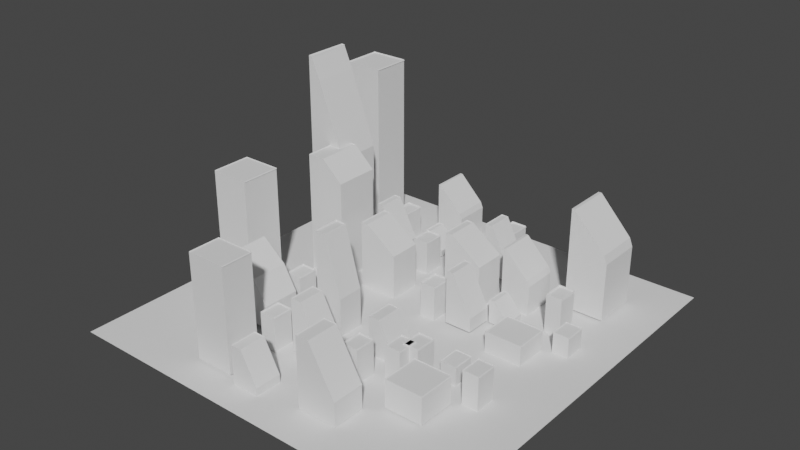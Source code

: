 # Source: untitled.blend  (saved by Blender 3.4.6; exported with 4.5.12 LTS)
import bpy
from mathutils import Matrix  # noqa: F401  (used for matrix-valued properties, if any)

bpy.ops.wm.read_factory_settings(use_empty=True)
scene = bpy.context.scene
scene.name = 'Scene'

# ---- collections
col_collection_1 = bpy.data.collections.new('Collection 1'); scene.collection.children.link(col_collection_1)

# ---- materials (node trees are filled in below, after node groups)
mat_roof = bpy.data.materials.new('Roof')
mat_roof.use_transparent_shadow = False
mat_material = bpy.data.materials.new('Material')
mat_material.use_transparent_shadow = False

# ---- material node trees
mat_roof.use_nodes = True; mat_roof.node_tree.nodes.clear()
_N = mat_roof.node_tree.nodes; _L = mat_roof.node_tree.links
n0 = _N.new('ShaderNodeBsdfPrincipled'); n0.name = 'Principled BSDF'; n0.location = (10, 300)
n0.distribution = 'GGX'
n0.subsurface_method = 'RANDOM_WALK_SKIN'
n0.inputs[0].default_value = (0.8, 0.2229, 0.004858, 1.0)
n0.inputs[3].default_value = 1.45
n0.inputs[27].default_value = (0.0, 0.0, 0.0, 1.0)
n0.inputs[28].default_value = 1.0
n1 = _N.new('ShaderNodeOutputMaterial'); n1.name = 'Material Output'; n1.location = (300, 300)
_L.new(n0.outputs[0], n1.inputs[0])
n1.is_active_output = True
mat_material.use_nodes = True; mat_material.node_tree.nodes.clear()
_N = mat_material.node_tree.nodes; _L = mat_material.node_tree.links
n0 = _N.new('ShaderNodeBsdfPrincipled'); n0.name = 'Principled BSDF'; n0.location = (10, 300)
n0.distribution = 'GGX'
n0.subsurface_method = 'RANDOM_WALK_SKIN'
n0.inputs[3].default_value = 1.45
n0.inputs[27].default_value = (0.0, 0.0, 0.0, 1.0)
n0.inputs[28].default_value = 1.0
n1 = _N.new('ShaderNodeOutputMaterial'); n1.name = 'Material Output'; n1.location = (300, 300)
_L.new(n0.outputs[0], n1.inputs[0])
n1.is_active_output = True

# ---- world
world_world_001 = bpy.data.worlds.new('World.001'); scene.world = world_world_001
world_world_001.use_nodes = True; world_world_001.node_tree.nodes.clear()
_N = world_world_001.node_tree.nodes; _L = world_world_001.node_tree.links
n0 = _N.new('ShaderNodeBackground'); n0.name = 'Background'; n0.location = (10, 300)
n0.inputs[0].default_value = (0.05, 0.05, 0.05, 1.0)
n1 = _N.new('ShaderNodeOutputWorld'); n1.name = 'World Output'; n1.location = (300, 300)
_L.new(n0.outputs[0], n1.inputs[0])
n1.is_active_output = True
world_world_001.use_sun_shadow = False
world_world_001.sun_shadow_jitter_overblur = 0.0

# ---- meshes
me_plane = bpy.data.meshes.new('Plane')
me_plane.from_pydata([(-1.0, -1.0, 0.0), (1.0, -1.0, 0.0), (-1.0, 1.0, 0.0), (1.0, 1.0, 0.0)], [], [(0, 1, 3, 2)])
_uv = me_plane.uv_layers.new(name='UVMap')
_uv.uv.foreach_set('vector', [0.0, 0.0, 1.0, 0.0, 1.0, 1.0, 0.0, 1.0])
me_plane.update()
me_cube = bpy.data.meshes.new('Cube')
me_cube.from_pydata([(-1.0, -1.0, -1.0), (-1.0, -1.0, 1.0), (-1.0, 1.0, -1.0), (-1.0, 1.0, 1.0), (1.0, -1.0, -1.0), (1.0, 1.0, -1.0), (1.0, -1.0, 0.6964), (1.0, 1.0, 0.6964), (1.0, -1.0, 0.6964), (-0.09653, -1.0, 1.0), (-0.09653, 1.0, 1.0), (1.0, 1.0, 0.6964), (-1.0, -1.0, 1.0), (-1.0, 1.0, 1.0), (-0.09653, 1.0, 1.0), (-0.09653, -1.0, 1.0), (-0.9693, -0.9949, 0.9882), (-0.9693, 1.005, 0.9882), (-0.0658, 1.005, 0.9882), (-0.0658, -0.9949, 0.9882)], [], [(0, 12, 13, 2), (2, 13, 14, 11, 7, 5), (2, 5, 4, 0), (5, 7, 6, 4), (4, 6, 8, 15, 12, 0), (11, 8, 6, 7), (14, 15, 8, 11), (10, 3, 17, 18), (1, 3, 13, 12), (10, 9, 15, 14), (3, 10, 14, 13), (9, 1, 12, 15), (18, 17, 16, 19), (3, 1, 16, 17), (1, 9, 19, 16), (9, 10, 18, 19)])
_uv = me_cube.uv_layers.new(name='UVMap')
_uv.uv.foreach_set('vector', [0.375, 0.0, 0.625, 0.0, 0.625, 0.25, 0.375, 0.25, 0.375, 0.25, 0.625, 0.25, 0.625, 0.3629, 0.5871, 0.5, 0.5871, 0.5, 0.375, 0.5, 0.125, 0.5, 0.375, 0.5, 0.375, 0.75, 0.125, 0.75, 0.375, 0.5, 0.5871, 0.5, 0.5871, 0.75, 0.375, 0.75, 0.375, 0.75, 0.5871, 0.75, 0.5871, 0.75, 0.625, 0.8871, 0.625, 1.0, 0.375, 1.0, 0.5871, 0.5, 0.5871, 0.75, 0.5871, 0.75, 0.5871, 0.5, 0.7621, 0.5, 0.7621, 0.75, 0.5871, 0.75, 0.5871, 0.5, 0.7621, 0.5, 0.875, 0.5, 0.875, 0.5, 0.7621, 0.5, 0.875, 0.75, 0.875, 0.5, 0.875, 0.5, 0.875, 0.75, 0.7621, 0.5, 0.7621, 0.75, 0.7621, 0.75, 0.7621, 0.5, 0.875, 0.5, 0.7621, 0.5, 0.7621, 0.5, 0.875, 0.5, 0.7621, 0.75, 0.875, 0.75, 0.875, 0.75, 0.7621, 0.75, 0.7621, 0.5, 0.875, 0.5, 0.875, 0.75, 0.7621, 0.75, 0.875, 0.5, 0.875, 0.75, 0.875, 0.75, 0.875, 0.5, 0.875, 0.75, 0.7621, 0.75, 0.7621, 0.75, 0.875, 0.75, 0.7621, 0.75, 0.7621, 0.5, 0.7621, 0.5, 0.7621, 0.75])
me_cube.update()
me_cube_001 = bpy.data.meshes.new('Cube.001')
me_cube_001.from_pydata([(-1.0, -1.0, -1.0), (-1.0, -1.0, 1.0), (-1.0, 1.0, -1.0), (-1.0, 1.0, 1.0), (1.0, -1.0, -1.0), (1.0, 1.0, -1.0), (1.0, -1.0, -0.3214), (1.0, 1.0, -0.3214), (0.2767, -1.0, 0.4019), (-1.0, -1.0, 1.0), (-1.0, 1.0, 1.0), (0.2767, 1.0, 0.4019)], [], [(0, 1, 3, 2), (2, 3, 10, 11, 7, 5), (2, 5, 4, 0), (5, 7, 6, 4), (4, 6, 8, 9, 1, 0), (11, 8, 6, 7), (10, 9, 8, 11), (10, 3, 1, 9)])
_uv = me_cube_001.uv_layers.new(name='UVMap')
_uv.uv.foreach_set('vector', [0.375, 0.0, 0.625, 0.0, 0.625, 0.25, 0.375, 0.25, 0.375, 0.25, 0.625, 0.25, 0.625, 0.25, 0.5502, 0.4096, 0.4598, 0.5, 0.375, 0.5, 0.125, 0.5, 0.375, 0.5, 0.375, 0.75, 0.125, 0.75, 0.375, 0.5, 0.4598, 0.5, 0.4598, 0.75, 0.375, 0.75, 0.375, 0.75, 0.4598, 0.75, 0.5502, 0.8404, 0.625, 1.0, 0.625, 1.0, 0.375, 1.0, 0.6406, 0.5, 0.6406, 0.75, 0.4598, 0.75, 0.4598, 0.5, 0.875, 0.5, 0.875, 0.75, 0.6406, 0.75, 0.6406, 0.5, 0.875, 0.5, 0.875, 0.5, 0.875, 0.75, 0.875, 0.75])
me_cube_001.update()
me_cube_002 = bpy.data.meshes.new('Cube.002')
me_cube_002.from_pydata([(-1.0, -1.0, -1.0), (-1.0, -1.0, 1.0), (-1.0, 1.0, -1.0), (-1.0, 1.0, 1.0), (1.0, -1.0, -1.0), (1.0, 1.0, -1.0), (1.0, -1.0, 0.3363), (1.0, 1.0, 0.3363), (1.0, -1.0, 0.3363), (-0.6262, -1.0, 1.0), (-0.6262, 1.0, 1.0), (1.0, 1.0, 0.3363), (-1.0, -1.0, 1.0), (-1.0, 1.0, 1.0), (-0.6262, 1.0, 1.0), (-0.6262, -1.0, 1.0), (-0.9693, -0.9928, 0.9782), (-0.9693, 1.007, 0.9782), (-0.5955, 1.007, 0.9782), (-0.5955, -0.9928, 0.9782)], [], [(0, 12, 13, 2), (2, 13, 14, 11, 7, 5), (2, 5, 4, 0), (5, 7, 6, 4), (4, 6, 8, 15, 12, 0), (11, 8, 6, 7), (14, 15, 8, 11), (1, 9, 19, 16), (1, 3, 13, 12), (10, 9, 15, 14), (3, 10, 14, 13), (9, 1, 12, 15), (18, 17, 16, 19), (9, 10, 18, 19), (10, 3, 17, 18), (3, 1, 16, 17)])
_uv = me_cube_002.uv_layers.new(name='UVMap')
_uv.uv.foreach_set('vector', [0.375, 0.0, 0.625, 0.0, 0.625, 0.25, 0.375, 0.25, 0.375, 0.25, 0.625, 0.25, 0.625, 0.2967, 0.542, 0.5, 0.542, 0.5, 0.375, 0.5, 0.125, 0.5, 0.375, 0.5, 0.375, 0.75, 0.125, 0.75, 0.375, 0.5, 0.542, 0.5, 0.542, 0.75, 0.375, 0.75, 0.375, 0.75, 0.542, 0.75, 0.542, 0.75, 0.625, 0.9533, 0.625, 1.0, 0.375, 1.0, 0.542, 0.5, 0.542, 0.75, 0.542, 0.75, 0.542, 0.5, 0.8283, 0.5, 0.8283, 0.75, 0.542, 0.75, 0.542, 0.5, 0.875, 0.75, 0.8283, 0.75, 0.8283, 0.75, 0.875, 0.75, 0.875, 0.75, 0.875, 0.5, 0.875, 0.5, 0.875, 0.75, 0.8283, 0.5, 0.8283, 0.75, 0.8283, 0.75, 0.8283, 0.5, 0.875, 0.5, 0.8283, 0.5, 0.8283, 0.5, 0.875, 0.5, 0.8283, 0.75, 0.875, 0.75, 0.875, 0.75, 0.8283, 0.75, 0.8283, 0.5, 0.875, 0.5, 0.875, 0.75, 0.8283, 0.75, 0.8283, 0.75, 0.8283, 0.5, 0.8283, 0.5, 0.8283, 0.75, 0.8283, 0.5, 0.875, 0.5, 0.875, 0.5, 0.8283, 0.5, 0.875, 0.5, 0.875, 0.75, 0.875, 0.75, 0.875, 0.5])
me_cube_002.materials.append(None)
me_cube_002.update()
me_cube_003 = bpy.data.meshes.new('Cube.003')
me_cube_003.from_pydata([(-1.0, -1.0, -1.0), (-1.0, -1.0, 1.0), (-1.0, 1.0, -1.0), (-1.0, 1.0, 1.0), (1.0, -1.0, -1.0), (1.0, 1.0, -1.0), (1.0, -1.0, 0.1457), (1.0, 1.0, 0.1457), (0.8405, -1.0, 0.3051), (-0.837, -1.0, 1.0), (-0.837, 1.0, 1.0), (0.8405, 1.0, 0.3051)], [], [(0, 1, 3, 2), (2, 3, 10, 11, 7, 5), (2, 5, 4, 0), (5, 7, 6, 4), (4, 6, 8, 9, 1, 0), (11, 8, 6, 7), (10, 9, 8, 11), (10, 3, 1, 9)])
_uv = me_cube_003.uv_layers.new(name='UVMap')
_uv.uv.foreach_set('vector', [0.375, 0.0, 0.625, 0.0, 0.625, 0.25, 0.375, 0.25, 0.375, 0.25, 0.625, 0.25, 0.625, 0.2704, 0.5381, 0.4801, 0.5182, 0.5, 0.375, 0.5, 0.125, 0.5, 0.375, 0.5, 0.375, 0.75, 0.125, 0.75, 0.375, 0.5, 0.5182, 0.5, 0.5182, 0.75, 0.375, 0.75, 0.375, 0.75, 0.5182, 0.75, 0.5381, 0.7699, 0.625, 0.9796, 0.625, 1.0, 0.375, 1.0, 0.5581, 0.5, 0.5581, 0.75, 0.5182, 0.75, 0.5182, 0.5, 0.8546, 0.5, 0.8546, 0.75, 0.5581, 0.75, 0.5581, 0.5, 0.8546, 0.5, 0.875, 0.5, 0.875, 0.75, 0.8546, 0.75])
me_cube_003.materials.append(None)
me_cube_003.update()
me_cube_004 = bpy.data.meshes.new('Cube.004')
me_cube_004.from_pydata([(-1.0, -1.0, -1.0), (-1.0, -1.0, 1.0), (-1.0, 1.0, -1.0), (-1.0, 1.0, 1.0), (1.0, -1.0, -1.0), (1.0, 1.0, -1.0), (1.0, -1.0, -0.3214), (-0.3214, -1.0, 1.0), (-0.3214, 1.0, 1.0), (1.0, 1.0, -0.3214), (-1.0, -1.0, 1.0), (-1.0, 1.0, 1.0), (-0.3214, 1.0, 1.0), (-0.3214, -1.0, 1.0), (-0.9693, -0.9928, 0.978), (-0.9693, 1.007, 0.978), (-0.2907, 1.007, 0.978), (-0.2907, -0.9928, 0.978)], [], [(0, 10, 11, 2), (4, 6, 13, 10, 0), (2, 11, 12, 9, 5), (2, 5, 4, 0), (5, 9, 6, 4), (12, 13, 6, 9), (7, 8, 16, 17), (1, 3, 11, 10), (8, 7, 13, 12), (3, 8, 12, 11), (7, 1, 10, 13), (16, 15, 14, 17), (8, 3, 15, 16), (3, 1, 14, 15), (1, 7, 17, 14)])
_uv = me_cube_004.uv_layers.new(name='UVMap')
_uv.uv.foreach_set('vector', [0.375, 0.0, 0.625, 0.0, 0.625, 0.25, 0.375, 0.25, 0.375, 0.75, 0.4598, 0.75, 0.625, 0.9152, 0.625, 1.0, 0.375, 1.0, 0.375, 0.25, 0.625, 0.25, 0.625, 0.3348, 0.4598, 0.5, 0.375, 0.5, 0.125, 0.5, 0.375, 0.5, 0.375, 0.75, 0.125, 0.75, 0.375, 0.5, 0.4598, 0.5, 0.4598, 0.75, 0.375, 0.75, 0.7902, 0.5, 0.7902, 0.75, 0.4598, 0.75, 0.4598, 0.5, 0.7902, 0.75, 0.7902, 0.5, 0.7902, 0.5, 0.7902, 0.75, 0.875, 0.75, 0.875, 0.5, 0.875, 0.5, 0.875, 0.75, 0.7902, 0.5, 0.7902, 0.75, 0.7902, 0.75, 0.7902, 0.5, 0.875, 0.5, 0.7902, 0.5, 0.7902, 0.5, 0.875, 0.5, 0.7902, 0.75, 0.875, 0.75, 0.875, 0.75, 0.7902, 0.75, 0.7902, 0.5, 0.875, 0.5, 0.875, 0.75, 0.7902, 0.75, 0.7902, 0.5, 0.875, 0.5, 0.875, 0.5, 0.7902, 0.5, 0.875, 0.5, 0.875, 0.75, 0.875, 0.75, 0.875, 0.5, 0.875, 0.75, 0.7902, 0.75, 0.7902, 0.75, 0.875, 0.75])
me_cube_004.materials.append(None)
me_cube_004.update()
me_cube_005 = bpy.data.meshes.new('Cube.005')
me_cube_005.from_pydata([(-1.0, -1.0, -1.0), (-1.0, -1.0, 1.0), (-1.0, 1.0, -1.0), (-1.0, 1.0, 1.0), (1.0, -1.0, -1.0), (1.0, 1.0, -1.0), (1.0, -1.0, -0.4758), (-0.4758, -1.0, 1.0), (-0.4758, 1.0, 1.0), (1.0, 1.0, -0.4758), (-1.0, -1.0, 1.0), (-1.0, 1.0, 1.0), (-0.4758, 1.0, 1.0), (-0.4758, -1.0, 1.0), (-0.9556, -0.9912, 0.9707), (-0.9556, 1.009, 0.9707), (-0.4314, 1.009, 0.9707), (-0.4314, -0.9912, 0.9707)], [], [(0, 10, 11, 2), (4, 6, 13, 10, 0), (2, 11, 12, 9, 5), (2, 5, 4, 0), (5, 9, 6, 4), (12, 13, 6, 9), (1, 7, 17, 14), (1, 3, 11, 10), (8, 7, 13, 12), (3, 8, 12, 11), (7, 1, 10, 13), (16, 15, 14, 17), (7, 8, 16, 17), (8, 3, 15, 16), (3, 1, 14, 15)])
_uv = me_cube_005.uv_layers.new(name='UVMap')
_uv.uv.foreach_set('vector', [0.375, 0.0, 0.625, 0.0, 0.625, 0.25, 0.375, 0.25, 0.375, 0.75, 0.4405, 0.75, 0.625, 0.9345, 0.625, 1.0, 0.375, 1.0, 0.375, 0.25, 0.625, 0.25, 0.625, 0.3155, 0.4405, 0.5, 0.375, 0.5, 0.125, 0.5, 0.375, 0.5, 0.375, 0.75, 0.125, 0.75, 0.375, 0.5, 0.4405, 0.5, 0.4405, 0.75, 0.375, 0.75, 0.8095, 0.5, 0.8095, 0.75, 0.4405, 0.75, 0.4405, 0.5, 0.875, 0.75, 0.8095, 0.75, 0.8095, 0.75, 0.875, 0.75, 0.875, 0.75, 0.875, 0.5, 0.875, 0.5, 0.875, 0.75, 0.8095, 0.5, 0.8095, 0.75, 0.8095, 0.75, 0.8095, 0.5, 0.875, 0.5, 0.8095, 0.5, 0.8095, 0.5, 0.875, 0.5, 0.8095, 0.75, 0.875, 0.75, 0.875, 0.75, 0.8095, 0.75, 0.8095, 0.5, 0.875, 0.5, 0.875, 0.75, 0.8095, 0.75, 0.8095, 0.75, 0.8095, 0.5, 0.8095, 0.5, 0.8095, 0.75, 0.8095, 0.5, 0.875, 0.5, 0.875, 0.5, 0.8095, 0.5, 0.875, 0.5, 0.875, 0.75, 0.875, 0.75, 0.875, 0.5])
me_cube_005.update()
me_cube_027 = bpy.data.meshes.new('Cube.027')
me_cube_027.from_pydata([(-1.0, -1.0, -1.0), (-1.0, -1.0, 1.0), (-1.0, 1.0, -1.0), (-1.0, 1.0, 1.0), (1.0, -1.0, -1.0), (1.0, -1.0, 1.0), (1.0, 1.0, -1.0), (1.0, 1.0, 1.0), (1.0, 1.0, 1.0), (1.0, -1.0, 1.0), (1.0, 1.0, 1.0), (-1.0, -1.0, 1.0), (-1.0, 1.0, 1.0), (1.0, -1.0, 1.0), (-0.9239, 1.011, 0.9317), (1.076, 1.011, 0.9317), (1.076, -0.989, 0.9317), (-0.9239, -0.989, 0.9317)], [], [(0, 1, 3, 2), (2, 3, 8, 6), (6, 8, 9, 4), (4, 9, 1, 0), (2, 6, 4, 0), (10, 12, 14, 15), (11, 12, 3, 1), (12, 10, 7, 3), (10, 13, 5, 7), (13, 11, 1, 5), (15, 14, 17, 16), (12, 11, 17, 14), (13, 10, 15, 16), (11, 13, 16, 17)])
_uv = me_cube_027.uv_layers.new(name='UVMap')
_uv.uv.foreach_set('vector', [0.375, 0.0, 0.625, 0.0, 0.625, 0.25, 0.375, 0.25, 0.375, 0.25, 0.625, 0.25, 0.625, 0.5, 0.375, 0.5, 0.375, 0.5, 0.625, 0.5, 0.625, 0.75, 0.375, 0.75, 0.375, 0.75, 0.625, 0.75, 0.625, 1.0, 0.375, 1.0, 0.125, 0.5, 0.375, 0.5, 0.375, 0.75, 0.125, 0.75, 0.625, 0.5, 0.875, 0.5, 0.875, 0.5, 0.625, 0.5, 0.875, 0.75, 0.875, 0.5, 0.875, 0.5, 0.875, 0.75, 0.875, 0.5, 0.625, 0.5, 0.625, 0.5, 0.875, 0.5, 0.625, 0.5, 0.625, 0.75, 0.625, 0.75, 0.625, 0.5, 0.625, 0.75, 0.875, 0.75, 0.875, 0.75, 0.625, 0.75, 0.625, 0.5, 0.875, 0.5, 0.875, 0.75, 0.625, 0.75, 0.875, 0.5, 0.875, 0.75, 0.875, 0.75, 0.875, 0.5, 0.625, 0.75, 0.625, 0.5, 0.625, 0.5, 0.625, 0.75, 0.875, 0.75, 0.625, 0.75, 0.625, 0.75, 0.875, 0.75])
me_cube_027.update()
me_cube_007 = bpy.data.meshes.new('Cube.007')
me_cube_007.from_pydata([(-1.0, -1.0, -1.0), (-1.0, -1.0, 1.0), (-1.0, 1.0, -1.0), (-1.0, 1.0, 1.0), (1.0, -1.0, -1.0), (1.0, 1.0, -1.0), (1.0, -1.0, -0.4758), (-0.4758, -1.0, 1.0), (-0.4758, 1.0, 1.0), (1.0, 1.0, -0.4758), (-1.0, -1.0, 1.0), (-1.0, 1.0, 1.0), (-0.4758, 1.0, 1.0), (-0.4758, -1.0, 1.0), (-0.9408, -0.9894, 0.9339), (-0.9408, 1.011, 0.9339), (-0.4166, 1.011, 0.9339), (-0.4166, -0.9894, 0.9339)], [], [(0, 10, 11, 2), (4, 6, 13, 10, 0), (2, 11, 12, 9, 5), (2, 5, 4, 0), (5, 9, 6, 4), (12, 13, 6, 9), (7, 8, 16, 17), (1, 3, 11, 10), (8, 7, 13, 12), (3, 8, 12, 11), (7, 1, 10, 13), (16, 15, 14, 17), (8, 3, 15, 16), (3, 1, 14, 15), (1, 7, 17, 14)])
_uv = me_cube_007.uv_layers.new(name='UVMap')
_uv.uv.foreach_set('vector', [0.375, 0.0, 0.625, 0.0, 0.625, 0.25, 0.375, 0.25, 0.375, 0.75, 0.4405, 0.75, 0.625, 0.9345, 0.625, 1.0, 0.375, 1.0, 0.375, 0.25, 0.625, 0.25, 0.625, 0.3155, 0.4405, 0.5, 0.375, 0.5, 0.125, 0.5, 0.375, 0.5, 0.375, 0.75, 0.125, 0.75, 0.375, 0.5, 0.4405, 0.5, 0.4405, 0.75, 0.375, 0.75, 0.8095, 0.5, 0.8095, 0.75, 0.4405, 0.75, 0.4405, 0.5, 0.8095, 0.75, 0.8095, 0.5, 0.8095, 0.5, 0.8095, 0.75, 0.875, 0.75, 0.875, 0.5, 0.875, 0.5, 0.875, 0.75, 0.8095, 0.5, 0.8095, 0.75, 0.8095, 0.75, 0.8095, 0.5, 0.875, 0.5, 0.8095, 0.5, 0.8095, 0.5, 0.875, 0.5, 0.8095, 0.75, 0.875, 0.75, 0.875, 0.75, 0.8095, 0.75, 0.8095, 0.5, 0.875, 0.5, 0.875, 0.75, 0.8095, 0.75, 0.8095, 0.5, 0.875, 0.5, 0.875, 0.5, 0.8095, 0.5, 0.875, 0.5, 0.875, 0.75, 0.875, 0.75, 0.875, 0.5, 0.875, 0.75, 0.8095, 0.75, 0.8095, 0.75, 0.875, 0.75])
me_cube_007.update()
me_cube_009 = bpy.data.meshes.new('Cube.009')
me_cube_009.from_pydata([(-1.0, -1.0, -1.0), (-1.0, -1.0, 1.0), (-1.0, 1.0, -1.0), (-1.0, 1.0, 1.0), (1.0, -1.0, -1.0), (1.0, -1.0, 1.0), (1.0, 1.0, -1.0), (1.0, 1.0, 1.0), (1.0, 1.0, 1.0), (1.0, -1.0, 1.0), (1.0, 1.0, 1.0), (-1.0, -1.0, 1.0), (-1.0, 1.0, 1.0), (1.0, -1.0, 1.0), (-0.9693, 1.007, 0.9851), (1.031, 1.007, 0.9851), (1.031, -0.9928, 0.9851), (-0.9693, -0.9928, 0.9851)], [], [(0, 1, 3, 2), (2, 3, 8, 6), (6, 8, 9, 4), (4, 9, 1, 0), (2, 6, 4, 0), (13, 10, 15, 16), (11, 12, 3, 1), (12, 10, 7, 3), (10, 13, 5, 7), (13, 11, 1, 5), (15, 14, 17, 16), (11, 13, 16, 17), (10, 12, 14, 15), (12, 11, 17, 14)])
_uv = me_cube_009.uv_layers.new(name='UVMap')
_uv.uv.foreach_set('vector', [0.375, 0.0, 0.625, 0.0, 0.625, 0.25, 0.375, 0.25, 0.375, 0.25, 0.625, 0.25, 0.625, 0.5, 0.375, 0.5, 0.375, 0.5, 0.625, 0.5, 0.625, 0.75, 0.375, 0.75, 0.375, 0.75, 0.625, 0.75, 0.625, 1.0, 0.375, 1.0, 0.125, 0.5, 0.375, 0.5, 0.375, 0.75, 0.125, 0.75, 0.625, 0.75, 0.625, 0.5, 0.625, 0.5, 0.625, 0.75, 0.875, 0.75, 0.875, 0.5, 0.875, 0.5, 0.875, 0.75, 0.875, 0.5, 0.625, 0.5, 0.625, 0.5, 0.875, 0.5, 0.625, 0.5, 0.625, 0.75, 0.625, 0.75, 0.625, 0.5, 0.625, 0.75, 0.875, 0.75, 0.875, 0.75, 0.625, 0.75, 0.625, 0.5, 0.875, 0.5, 0.875, 0.75, 0.625, 0.75, 0.875, 0.75, 0.625, 0.75, 0.625, 0.75, 0.875, 0.75, 0.625, 0.5, 0.875, 0.5, 0.875, 0.5, 0.625, 0.5, 0.875, 0.5, 0.875, 0.75, 0.875, 0.75, 0.875, 0.5])
me_cube_009.materials.append(None)
me_cube_009.update()
me_cube_010 = bpy.data.meshes.new('Cube.010')
me_cube_010.from_pydata([(-1.0, -1.0, -1.0), (-1.0, -1.0, 1.0), (-1.0, 1.0, -1.0), (-1.0, 1.0, 1.0), (1.0, -1.0, -1.0), (1.0, 1.0, -1.0), (1.0, -1.0, -0.1671), (-0.1671, -1.0, 1.0), (-0.1671, 1.0, 1.0), (1.0, 1.0, -0.1671), (-1.0, -1.0, 1.0), (-1.0, 1.0, 1.0), (-0.1671, 1.0, 1.0), (-0.1671, -1.0, 1.0), (-0.9556, -0.9912, 0.9707), (-0.9556, 1.009, 0.9707), (-0.1227, 1.009, 0.9707), (-0.1227, -0.9912, 0.9707)], [], [(0, 10, 11, 2), (4, 6, 13, 10, 0), (2, 11, 12, 9, 5), (2, 5, 4, 0), (5, 9, 6, 4), (12, 13, 6, 9), (8, 3, 15, 16), (1, 3, 11, 10), (8, 7, 13, 12), (3, 8, 12, 11), (7, 1, 10, 13), (16, 15, 14, 17), (3, 1, 14, 15), (1, 7, 17, 14), (7, 8, 16, 17)])
_uv = me_cube_010.uv_layers.new(name='UVMap')
_uv.uv.foreach_set('vector', [0.375, 0.0, 0.625, 0.0, 0.625, 0.25, 0.375, 0.25, 0.375, 0.75, 0.4791, 0.75, 0.625, 0.8959, 0.625, 1.0, 0.375, 1.0, 0.375, 0.25, 0.625, 0.25, 0.625, 0.3541, 0.4791, 0.5, 0.375, 0.5, 0.125, 0.5, 0.375, 0.5, 0.375, 0.75, 0.125, 0.75, 0.375, 0.5, 0.4791, 0.5, 0.4791, 0.75, 0.375, 0.75, 0.7709, 0.5, 0.7709, 0.75, 0.4791, 0.75, 0.4791, 0.5, 0.7709, 0.5, 0.875, 0.5, 0.875, 0.5, 0.7709, 0.5, 0.875, 0.75, 0.875, 0.5, 0.875, 0.5, 0.875, 0.75, 0.7709, 0.5, 0.7709, 0.75, 0.7709, 0.75, 0.7709, 0.5, 0.875, 0.5, 0.7709, 0.5, 0.7709, 0.5, 0.875, 0.5, 0.7709, 0.75, 0.875, 0.75, 0.875, 0.75, 0.7709, 0.75, 0.7709, 0.5, 0.875, 0.5, 0.875, 0.75, 0.7709, 0.75, 0.875, 0.5, 0.875, 0.75, 0.875, 0.75, 0.875, 0.5, 0.875, 0.75, 0.7709, 0.75, 0.7709, 0.75, 0.875, 0.75, 0.7709, 0.75, 0.7709, 0.5, 0.7709, 0.5, 0.7709, 0.75])
me_cube_010.update()
me_cube_011 = bpy.data.meshes.new('Cube.011')
me_cube_011.from_pydata([(-1.0, -1.0, -1.0), (-1.0, -1.0, 1.0), (-1.0, 1.0, -1.0), (-1.0, 1.0, 1.0), (1.0, -1.0, -1.0), (1.0, 1.0, -1.0), (1.0, -1.0, -0.4758), (-0.4758, -1.0, 1.0), (-0.4758, 1.0, 1.0), (1.0, 1.0, -0.4758), (-1.0, -1.0, 1.0), (-1.0, 1.0, 1.0), (-0.4758, 1.0, 1.0), (-0.4758, -1.0, 1.0), (-0.9556, -0.9912, 0.9707), (-0.9556, 1.009, 0.9707), (-0.4314, 1.009, 0.9707), (-0.4314, -0.9912, 0.9707)], [], [(0, 10, 11, 2), (4, 6, 13, 10, 0), (2, 11, 12, 9, 5), (2, 5, 4, 0), (5, 9, 6, 4), (12, 13, 6, 9), (1, 7, 17, 14), (1, 3, 11, 10), (8, 7, 13, 12), (3, 8, 12, 11), (7, 1, 10, 13), (16, 15, 14, 17), (7, 8, 16, 17), (8, 3, 15, 16), (3, 1, 14, 15)])
_uv = me_cube_011.uv_layers.new(name='UVMap')
_uv.uv.foreach_set('vector', [0.375, 0.0, 0.625, 0.0, 0.625, 0.25, 0.375, 0.25, 0.375, 0.75, 0.4405, 0.75, 0.625, 0.9345, 0.625, 1.0, 0.375, 1.0, 0.375, 0.25, 0.625, 0.25, 0.625, 0.3155, 0.4405, 0.5, 0.375, 0.5, 0.125, 0.5, 0.375, 0.5, 0.375, 0.75, 0.125, 0.75, 0.375, 0.5, 0.4405, 0.5, 0.4405, 0.75, 0.375, 0.75, 0.8095, 0.5, 0.8095, 0.75, 0.4405, 0.75, 0.4405, 0.5, 0.875, 0.75, 0.8095, 0.75, 0.8095, 0.75, 0.875, 0.75, 0.875, 0.75, 0.875, 0.5, 0.875, 0.5, 0.875, 0.75, 0.8095, 0.5, 0.8095, 0.75, 0.8095, 0.75, 0.8095, 0.5, 0.875, 0.5, 0.8095, 0.5, 0.8095, 0.5, 0.875, 0.5, 0.8095, 0.75, 0.875, 0.75, 0.875, 0.75, 0.8095, 0.75, 0.8095, 0.5, 0.875, 0.5, 0.875, 0.75, 0.8095, 0.75, 0.8095, 0.75, 0.8095, 0.5, 0.8095, 0.5, 0.8095, 0.75, 0.8095, 0.5, 0.875, 0.5, 0.875, 0.5, 0.8095, 0.5, 0.875, 0.5, 0.875, 0.75, 0.875, 0.75, 0.875, 0.5])
me_cube_011.materials.append(None)
me_cube_011.update()
me_cube_012 = bpy.data.meshes.new('Cube.012')
me_cube_012.from_pydata([(-1.0, -1.0, -1.0), (-1.0, -1.0, 1.0), (-1.0, 1.0, -1.0), (-1.0, 1.0, 1.0), (1.0, -1.0, -1.0), (1.0, -1.0, 1.0), (1.0, 1.0, -1.0), (1.0, 1.0, 1.0), (1.0, 1.0, 1.0), (1.0, -1.0, 1.0), (1.0, 1.0, 1.0), (-1.0, -1.0, 1.0), (-1.0, 1.0, 1.0), (1.0, -1.0, 1.0), (-0.968, 1.006, 0.9446), (1.032, 1.006, 0.9446), (1.032, -0.9938, 0.9446), (-0.968, -0.9938, 0.9446)], [], [(0, 1, 3, 2), (2, 3, 8, 6), (6, 8, 9, 4), (4, 9, 1, 0), (2, 6, 4, 0), (12, 11, 17, 14), (11, 12, 3, 1), (12, 10, 7, 3), (10, 13, 5, 7), (13, 11, 1, 5), (15, 14, 17, 16), (13, 10, 15, 16), (11, 13, 16, 17), (10, 12, 14, 15)])
me_cube_012.polygons.foreach_set('material_index', [1, 1, 1, 1, 1, 1, 1, 1, 1, 1, 1, 1, 1, 1])
_uv = me_cube_012.uv_layers.new(name='UVMap')
_uv.uv.foreach_set('vector', [0.375, 0.0, 0.625, 0.0, 0.625, 0.25, 0.375, 0.25, 0.375, 0.25, 0.625, 0.25, 0.625, 0.5, 0.375, 0.5, 0.375, 0.5, 0.625, 0.5, 0.625, 0.75, 0.375, 0.75, 0.375, 0.75, 0.625, 0.75, 0.625, 1.0, 0.375, 1.0, 0.125, 0.5, 0.375, 0.5, 0.375, 0.75, 0.125, 0.75, 0.875, 0.5, 0.875, 0.75, 0.875, 0.75, 0.875, 0.5, 0.875, 0.75, 0.875, 0.5, 0.875, 0.5, 0.875, 0.75, 0.875, 0.5, 0.625, 0.5, 0.625, 0.5, 0.875, 0.5, 0.625, 0.5, 0.625, 0.75, 0.625, 0.75, 0.625, 0.5, 0.625, 0.75, 0.875, 0.75, 0.875, 0.75, 0.625, 0.75, 0.625, 0.5, 0.875, 0.5, 0.875, 0.75, 0.625, 0.75, 0.625, 0.75, 0.625, 0.5, 0.625, 0.5, 0.625, 0.75, 0.875, 0.75, 0.625, 0.75, 0.625, 0.75, 0.875, 0.75, 0.625, 0.5, 0.875, 0.5, 0.875, 0.5, 0.625, 0.5])
me_cube_012.materials.append(mat_roof)
me_cube_012.materials.append(None)
me_cube_012.update()
me_cube_013 = bpy.data.meshes.new('Cube.013')
me_cube_013.from_pydata([(-1.0, -1.0, -1.0), (-1.0, -1.0, 1.0), (-1.0, 1.0, -1.0), (-1.0, 1.0, 1.0), (1.0, -1.0, -1.0), (1.0, -1.0, 1.0), (1.0, 1.0, -1.0), (1.0, 1.0, 1.0), (1.0, 1.0, 1.0), (1.0, -1.0, 1.0), (1.0, 1.0, 1.0), (-1.0, -1.0, 1.0), (-1.0, 1.0, 1.0), (1.0, -1.0, 1.0), (-0.9239, 1.011, 0.9317), (1.076, 1.011, 0.9317), (1.076, -0.989, 0.9317), (-0.9239, -0.989, 0.9317)], [], [(0, 1, 3, 2), (2, 3, 8, 6), (6, 8, 9, 4), (4, 9, 1, 0), (2, 6, 4, 0), (11, 13, 16, 17), (11, 12, 3, 1), (12, 10, 7, 3), (10, 13, 5, 7), (13, 11, 1, 5), (15, 14, 17, 16), (10, 12, 14, 15), (12, 11, 17, 14), (13, 10, 15, 16)])
_uv = me_cube_013.uv_layers.new(name='UVMap')
_uv.uv.foreach_set('vector', [0.375, 0.0, 0.625, 0.0, 0.625, 0.25, 0.375, 0.25, 0.375, 0.25, 0.625, 0.25, 0.625, 0.5, 0.375, 0.5, 0.375, 0.5, 0.625, 0.5, 0.625, 0.75, 0.375, 0.75, 0.375, 0.75, 0.625, 0.75, 0.625, 1.0, 0.375, 1.0, 0.125, 0.5, 0.375, 0.5, 0.375, 0.75, 0.125, 0.75, 0.875, 0.75, 0.625, 0.75, 0.625, 0.75, 0.875, 0.75, 0.875, 0.75, 0.875, 0.5, 0.875, 0.5, 0.875, 0.75, 0.875, 0.5, 0.625, 0.5, 0.625, 0.5, 0.875, 0.5, 0.625, 0.5, 0.625, 0.75, 0.625, 0.75, 0.625, 0.5, 0.625, 0.75, 0.875, 0.75, 0.875, 0.75, 0.625, 0.75, 0.625, 0.5, 0.875, 0.5, 0.875, 0.75, 0.625, 0.75, 0.625, 0.5, 0.875, 0.5, 0.875, 0.5, 0.625, 0.5, 0.875, 0.5, 0.875, 0.75, 0.875, 0.75, 0.875, 0.5, 0.625, 0.75, 0.625, 0.5, 0.625, 0.5, 0.625, 0.75])
me_cube_013.materials.append(None)
me_cube_013.update()
me_cube_014 = bpy.data.meshes.new('Cube.014')
me_cube_014.from_pydata([(-1.0, -1.0, -1.0), (-1.0, -1.0, 1.0), (-1.0, 1.0, -1.0), (-1.0, 1.0, 1.0), (1.0, -1.0, -1.0), (1.0, 1.0, -1.0), (1.0, -1.0, 0.1457), (1.0, 1.0, 0.1457), (0.8405, -1.0, 0.3051), (-0.837, -1.0, 1.0), (-0.837, 1.0, 1.0), (0.8405, 1.0, 0.3051)], [], [(0, 1, 3, 2), (2, 3, 10, 11, 7, 5), (2, 5, 4, 0), (5, 7, 6, 4), (4, 6, 8, 9, 1, 0), (11, 8, 6, 7), (10, 9, 8, 11), (10, 3, 1, 9)])
_uv = me_cube_014.uv_layers.new(name='UVMap')
_uv.uv.foreach_set('vector', [0.375, 0.0, 0.625, 0.0, 0.625, 0.25, 0.375, 0.25, 0.375, 0.25, 0.625, 0.25, 0.625, 0.2704, 0.5381, 0.4801, 0.5182, 0.5, 0.375, 0.5, 0.125, 0.5, 0.375, 0.5, 0.375, 0.75, 0.125, 0.75, 0.375, 0.5, 0.5182, 0.5, 0.5182, 0.75, 0.375, 0.75, 0.375, 0.75, 0.5182, 0.75, 0.5381, 0.7699, 0.625, 0.9796, 0.625, 1.0, 0.375, 1.0, 0.5581, 0.5, 0.5581, 0.75, 0.5182, 0.75, 0.5182, 0.5, 0.8546, 0.5, 0.8546, 0.75, 0.5581, 0.75, 0.5581, 0.5, 0.8546, 0.5, 0.875, 0.5, 0.875, 0.75, 0.8546, 0.75])
me_cube_014.materials.append(None)
me_cube_014.update()
me_cube_015 = bpy.data.meshes.new('Cube.015')
me_cube_015.from_pydata([(-1.0, -1.0, -1.0), (-1.0, -1.0, 1.0), (-1.0, 1.0, -1.0), (-1.0, 1.0, 1.0), (1.0, -1.0, -1.0), (1.0, 1.0, -1.0), (1.0, -1.0, 0.1457), (1.0, 1.0, 0.1457), (-0.837, -1.0, 1.0), (-0.837, 1.0, 1.0), (1.0, -1.0, 0.1457), (-0.3521, -1.0, 0.7992), (-0.3521, 1.0, 0.7992), (1.0, 1.0, 0.1457), (-1.0, -1.0, 1.0), (-1.0, 1.0, 1.0), (-0.837, 1.0, 1.0), (-0.837, -1.0, 1.0), (-0.9693, -0.9949, 0.9931), (-0.9693, 1.005, 0.9931), (-0.8063, 1.005, 0.9931), (-0.8063, -0.9949, 0.9931)], [], [(0, 14, 15, 2), (2, 5, 4, 0), (5, 7, 6, 4), (2, 15, 16, 12, 13, 7, 5), (4, 6, 10, 11, 17, 14, 0), (13, 10, 6, 7), (9, 3, 19, 20), (10, 13, 12, 11), (16, 17, 11, 12), (1, 3, 15, 14), (9, 8, 17, 16), (3, 9, 16, 15), (8, 1, 14, 17), (20, 19, 18, 21), (3, 1, 18, 19), (1, 8, 21, 18), (8, 9, 20, 21)])
_uv = me_cube_015.uv_layers.new(name='UVMap')
_uv.uv.foreach_set('vector', [0.375, 0.0, 0.625, 0.0, 0.625, 0.25, 0.375, 0.25, 0.125, 0.5, 0.375, 0.5, 0.375, 0.75, 0.125, 0.75, 0.375, 0.5, 0.5182, 0.5, 0.5182, 0.75, 0.375, 0.75, 0.375, 0.25, 0.625, 0.25, 0.625, 0.2704, 0.5999, 0.331, 0.5182, 0.5, 0.5182, 0.5, 0.375, 0.5, 0.375, 0.75, 0.5182, 0.75, 0.5182, 0.75, 0.5999, 0.919, 0.625, 0.9796, 0.625, 1.0, 0.375, 1.0, 0.5182, 0.5, 0.5182, 0.75, 0.5182, 0.75, 0.5182, 0.5, 0.8546, 0.5, 0.875, 0.5, 0.875, 0.5, 0.8546, 0.5, 0.5182, 0.75, 0.5182, 0.5, 0.7689, 0.5, 0.7689, 0.75, 0.8546, 0.5, 0.8546, 0.75, 0.7689, 0.75, 0.7689, 0.5, 0.875, 0.75, 0.875, 0.5, 0.875, 0.5, 0.875, 0.75, 0.8546, 0.5, 0.8546, 0.75, 0.8546, 0.75, 0.8546, 0.5, 0.875, 0.5, 0.8546, 0.5, 0.8546, 0.5, 0.875, 0.5, 0.8546, 0.75, 0.875, 0.75, 0.875, 0.75, 0.8546, 0.75, 0.8546, 0.5, 0.875, 0.5, 0.875, 0.75, 0.8546, 0.75, 0.875, 0.5, 0.875, 0.75, 0.875, 0.75, 0.875, 0.5, 0.875, 0.75, 0.8546, 0.75, 0.8546, 0.75, 0.875, 0.75, 0.8546, 0.75, 0.8546, 0.5, 0.8546, 0.5, 0.8546, 0.75])
me_cube_015.update()
me_cube_016 = bpy.data.meshes.new('Cube.016')
me_cube_016.from_pydata([(-1.0, -1.0, -1.0), (-1.0, -1.0, 1.0), (-1.0, 1.0, -1.0), (-1.0, 1.0, 1.0), (1.0, -1.0, -1.0), (1.0, -1.0, 1.0), (1.0, 1.0, -1.0), (1.0, 1.0, 1.0), (1.0, 1.0, 1.0), (1.0, -1.0, 1.0), (1.0, 1.0, 1.0), (-1.0, -1.0, 1.0), (-1.0, 1.0, 1.0), (1.0, -1.0, 1.0), (-0.9674, 1.007, 0.9317), (1.033, 1.007, 0.9317), (1.033, -0.993, 0.9317), (-0.9674, -0.993, 0.9317)], [], [(0, 1, 3, 2), (2, 3, 8, 6), (6, 8, 9, 4), (4, 9, 1, 0), (2, 6, 4, 0), (11, 13, 16, 17), (11, 12, 3, 1), (12, 10, 7, 3), (10, 13, 5, 7), (13, 11, 1, 5), (15, 14, 17, 16), (10, 12, 14, 15), (12, 11, 17, 14), (13, 10, 15, 16)])
_uv = me_cube_016.uv_layers.new(name='UVMap')
_uv.uv.foreach_set('vector', [0.375, 0.0, 0.625, 0.0, 0.625, 0.25, 0.375, 0.25, 0.375, 0.25, 0.625, 0.25, 0.625, 0.5, 0.375, 0.5, 0.375, 0.5, 0.625, 0.5, 0.625, 0.75, 0.375, 0.75, 0.375, 0.75, 0.625, 0.75, 0.625, 1.0, 0.375, 1.0, 0.125, 0.5, 0.375, 0.5, 0.375, 0.75, 0.125, 0.75, 0.875, 0.75, 0.625, 0.75, 0.625, 0.75, 0.875, 0.75, 0.875, 0.75, 0.875, 0.5, 0.875, 0.5, 0.875, 0.75, 0.875, 0.5, 0.625, 0.5, 0.625, 0.5, 0.875, 0.5, 0.625, 0.5, 0.625, 0.75, 0.625, 0.75, 0.625, 0.5, 0.625, 0.75, 0.875, 0.75, 0.875, 0.75, 0.625, 0.75, 0.625, 0.5, 0.875, 0.5, 0.875, 0.75, 0.625, 0.75, 0.625, 0.5, 0.875, 0.5, 0.875, 0.5, 0.625, 0.5, 0.875, 0.5, 0.875, 0.75, 0.875, 0.75, 0.875, 0.5, 0.625, 0.75, 0.625, 0.5, 0.625, 0.5, 0.625, 0.75])
me_cube_016.materials.append(None)
me_cube_016.update()
me_cube_017 = bpy.data.meshes.new('Cube.017')
me_cube_017.from_pydata([(-1.0, -1.0, -1.0), (-1.0, -1.0, 1.0), (-1.0, 1.0, -1.0), (-1.0, 1.0, 1.0), (1.0, -1.0, -1.0), (1.0, -1.0, 1.0), (1.0, 1.0, -1.0), (1.0, 1.0, 1.0), (1.0, 1.0, 1.0), (1.0, -1.0, 1.0), (1.0, 1.0, 1.0), (-1.0, -1.0, 1.0), (-1.0, 1.0, 1.0), (1.0, -1.0, 1.0), (-0.9239, 1.011, 0.9317), (1.076, 1.011, 0.9317), (1.076, -0.989, 0.9317), (-0.9239, -0.989, 0.9317)], [], [(0, 1, 3, 2), (2, 3, 8, 6), (6, 8, 9, 4), (4, 9, 1, 0), (2, 6, 4, 0), (12, 11, 17, 14), (11, 12, 3, 1), (12, 10, 7, 3), (10, 13, 5, 7), (13, 11, 1, 5), (15, 14, 17, 16), (13, 10, 15, 16), (11, 13, 16, 17), (10, 12, 14, 15)])
_uv = me_cube_017.uv_layers.new(name='UVMap')
_uv.uv.foreach_set('vector', [0.375, 0.0, 0.625, 0.0, 0.625, 0.25, 0.375, 0.25, 0.375, 0.25, 0.625, 0.25, 0.625, 0.5, 0.375, 0.5, 0.375, 0.5, 0.625, 0.5, 0.625, 0.75, 0.375, 0.75, 0.375, 0.75, 0.625, 0.75, 0.625, 1.0, 0.375, 1.0, 0.125, 0.5, 0.375, 0.5, 0.375, 0.75, 0.125, 0.75, 0.875, 0.5, 0.875, 0.75, 0.875, 0.75, 0.875, 0.5, 0.875, 0.75, 0.875, 0.5, 0.875, 0.5, 0.875, 0.75, 0.875, 0.5, 0.625, 0.5, 0.625, 0.5, 0.875, 0.5, 0.625, 0.5, 0.625, 0.75, 0.625, 0.75, 0.625, 0.5, 0.625, 0.75, 0.875, 0.75, 0.875, 0.75, 0.625, 0.75, 0.625, 0.5, 0.875, 0.5, 0.875, 0.75, 0.625, 0.75, 0.625, 0.75, 0.625, 0.5, 0.625, 0.5, 0.625, 0.75, 0.875, 0.75, 0.625, 0.75, 0.625, 0.75, 0.875, 0.75, 0.625, 0.5, 0.875, 0.5, 0.875, 0.5, 0.625, 0.5])
me_cube_017.update()
me_cube_018 = bpy.data.meshes.new('Cube.018')
me_cube_018.from_pydata([(-1.0, -1.0, -1.0), (-1.0, -1.0, 1.0), (-1.0, 1.0, -1.0), (-1.0, 1.0, 1.0), (1.0, -1.0, -1.0), (1.0, -1.0, 1.0), (1.0, 1.0, -1.0), (1.0, 1.0, 1.0), (1.0, 1.0, 1.0), (1.0, -1.0, 1.0), (1.0, 1.0, 1.0), (-1.0, -1.0, 1.0), (-1.0, 1.0, 1.0), (1.0, -1.0, 1.0), (-0.9239, 1.011, 0.9699), (1.076, 1.011, 0.9699), (1.076, -0.989, 0.9699), (-0.9239, -0.989, 0.9699)], [], [(0, 1, 3, 2), (2, 3, 8, 6), (6, 8, 9, 4), (4, 9, 1, 0), (2, 6, 4, 0), (12, 11, 17, 14), (11, 12, 3, 1), (12, 10, 7, 3), (10, 13, 5, 7), (13, 11, 1, 5), (15, 14, 17, 16), (13, 10, 15, 16), (11, 13, 16, 17), (10, 12, 14, 15)])
_uv = me_cube_018.uv_layers.new(name='UVMap')
_uv.uv.foreach_set('vector', [0.375, 0.0, 0.625, 0.0, 0.625, 0.25, 0.375, 0.25, 0.375, 0.25, 0.625, 0.25, 0.625, 0.5, 0.375, 0.5, 0.375, 0.5, 0.625, 0.5, 0.625, 0.75, 0.375, 0.75, 0.375, 0.75, 0.625, 0.75, 0.625, 1.0, 0.375, 1.0, 0.125, 0.5, 0.375, 0.5, 0.375, 0.75, 0.125, 0.75, 0.875, 0.5, 0.875, 0.75, 0.875, 0.75, 0.875, 0.5, 0.875, 0.75, 0.875, 0.5, 0.875, 0.5, 0.875, 0.75, 0.875, 0.5, 0.625, 0.5, 0.625, 0.5, 0.875, 0.5, 0.625, 0.5, 0.625, 0.75, 0.625, 0.75, 0.625, 0.5, 0.625, 0.75, 0.875, 0.75, 0.875, 0.75, 0.625, 0.75, 0.625, 0.5, 0.875, 0.5, 0.875, 0.75, 0.625, 0.75, 0.625, 0.75, 0.625, 0.5, 0.625, 0.5, 0.625, 0.75, 0.875, 0.75, 0.625, 0.75, 0.625, 0.75, 0.875, 0.75, 0.625, 0.5, 0.875, 0.5, 0.875, 0.5, 0.625, 0.5])
me_cube_018.materials.append(None)
me_cube_018.update()
me_cube_019 = bpy.data.meshes.new('Cube.019')
me_cube_019.from_pydata([(-1.0, -1.0, -1.0), (-1.0, -1.0, 1.0), (-1.0, 1.0, -1.0), (-1.0, 1.0, 1.0), (1.0, -1.0, -1.0), (1.0, -1.0, 1.0), (1.0, 1.0, -1.0), (1.0, 1.0, 1.0), (1.0, 1.0, 1.0), (1.0, -1.0, 1.0), (1.0, 1.0, 1.0), (-1.0, -1.0, 1.0), (-1.0, 1.0, 1.0), (1.0, -1.0, 1.0), (-0.9239, 1.011, 0.9317), (1.076, 1.011, 0.9317), (1.076, -0.989, 0.9317), (-0.9239, -0.989, 0.9317)], [], [(0, 1, 3, 2), (2, 3, 8, 6), (6, 8, 9, 4), (4, 9, 1, 0), (2, 6, 4, 0), (10, 12, 14, 15), (11, 12, 3, 1), (12, 10, 7, 3), (10, 13, 5, 7), (13, 11, 1, 5), (15, 14, 17, 16), (12, 11, 17, 14), (13, 10, 15, 16), (11, 13, 16, 17)])
_uv = me_cube_019.uv_layers.new(name='UVMap')
_uv.uv.foreach_set('vector', [0.375, 0.0, 0.625, 0.0, 0.625, 0.25, 0.375, 0.25, 0.375, 0.25, 0.625, 0.25, 0.625, 0.5, 0.375, 0.5, 0.375, 0.5, 0.625, 0.5, 0.625, 0.75, 0.375, 0.75, 0.375, 0.75, 0.625, 0.75, 0.625, 1.0, 0.375, 1.0, 0.125, 0.5, 0.375, 0.5, 0.375, 0.75, 0.125, 0.75, 0.625, 0.5, 0.875, 0.5, 0.875, 0.5, 0.625, 0.5, 0.875, 0.75, 0.875, 0.5, 0.875, 0.5, 0.875, 0.75, 0.875, 0.5, 0.625, 0.5, 0.625, 0.5, 0.875, 0.5, 0.625, 0.5, 0.625, 0.75, 0.625, 0.75, 0.625, 0.5, 0.625, 0.75, 0.875, 0.75, 0.875, 0.75, 0.625, 0.75, 0.625, 0.5, 0.875, 0.5, 0.875, 0.75, 0.625, 0.75, 0.875, 0.5, 0.875, 0.75, 0.875, 0.75, 0.875, 0.5, 0.625, 0.75, 0.625, 0.5, 0.625, 0.5, 0.625, 0.75, 0.875, 0.75, 0.625, 0.75, 0.625, 0.75, 0.875, 0.75])
me_cube_019.update()
me_cube_020 = bpy.data.meshes.new('Cube.020')
me_cube_020.from_pydata([(-1.0, -1.0, -1.0), (-1.0, -1.0, 1.0), (-1.0, 1.0, -1.0), (-1.0, 1.0, 1.0), (1.0, -1.0, -1.0), (1.0, 1.0, -1.0), (1.0, -1.0, -0.1671), (-0.1671, -1.0, 1.0), (-0.1671, 1.0, 1.0), (1.0, 1.0, -0.1671), (-1.0, -1.0, 1.0), (-1.0, 1.0, 1.0), (-0.1671, 1.0, 1.0), (-0.1671, -1.0, 1.0), (-0.9556, -0.9912, 0.9707), (-0.9556, 1.009, 0.9707), (-0.1227, 1.009, 0.9707), (-0.1227, -0.9912, 0.9707)], [], [(0, 10, 11, 2), (4, 6, 13, 10, 0), (2, 11, 12, 9, 5), (2, 5, 4, 0), (5, 9, 6, 4), (12, 13, 6, 9), (7, 8, 16, 17), (1, 3, 11, 10), (8, 7, 13, 12), (3, 8, 12, 11), (7, 1, 10, 13), (16, 15, 14, 17), (8, 3, 15, 16), (3, 1, 14, 15), (1, 7, 17, 14)])
_uv = me_cube_020.uv_layers.new(name='UVMap')
_uv.uv.foreach_set('vector', [0.375, 0.0, 0.625, 0.0, 0.625, 0.25, 0.375, 0.25, 0.375, 0.75, 0.4791, 0.75, 0.625, 0.8959, 0.625, 1.0, 0.375, 1.0, 0.375, 0.25, 0.625, 0.25, 0.625, 0.3541, 0.4791, 0.5, 0.375, 0.5, 0.125, 0.5, 0.375, 0.5, 0.375, 0.75, 0.125, 0.75, 0.375, 0.5, 0.4791, 0.5, 0.4791, 0.75, 0.375, 0.75, 0.7709, 0.5, 0.7709, 0.75, 0.4791, 0.75, 0.4791, 0.5, 0.7709, 0.75, 0.7709, 0.5, 0.7709, 0.5, 0.7709, 0.75, 0.875, 0.75, 0.875, 0.5, 0.875, 0.5, 0.875, 0.75, 0.7709, 0.5, 0.7709, 0.75, 0.7709, 0.75, 0.7709, 0.5, 0.875, 0.5, 0.7709, 0.5, 0.7709, 0.5, 0.875, 0.5, 0.7709, 0.75, 0.875, 0.75, 0.875, 0.75, 0.7709, 0.75, 0.7709, 0.5, 0.875, 0.5, 0.875, 0.75, 0.7709, 0.75, 0.7709, 0.5, 0.875, 0.5, 0.875, 0.5, 0.7709, 0.5, 0.875, 0.5, 0.875, 0.75, 0.875, 0.75, 0.875, 0.5, 0.875, 0.75, 0.7709, 0.75, 0.7709, 0.75, 0.875, 0.75])
me_cube_020.materials.append(None)
me_cube_020.update()
me_cube_021 = bpy.data.meshes.new('Cube.021')
me_cube_021.from_pydata([(-1.0, -1.0, -1.0), (-1.0, -1.0, 1.0), (-1.0, 1.0, -1.0), (-1.0, 1.0, 1.0), (1.0, -1.0, -1.0), (1.0, -1.0, 1.0), (1.0, 1.0, -1.0), (1.0, 1.0, 1.0), (1.0, 1.0, 1.0), (1.0, -1.0, 1.0), (1.0, 1.0, 1.0), (-1.0, -1.0, 1.0), (-1.0, 1.0, 1.0), (1.0, -1.0, 1.0), (-0.9693, 1.006, 0.9881), (1.031, 1.006, 0.9881), (1.031, -0.9942, 0.9881), (-0.9693, -0.9942, 0.9881)], [], [(0, 1, 3, 2), (2, 3, 8, 6), (6, 8, 9, 4), (4, 9, 1, 0), (2, 6, 4, 0), (11, 13, 16, 17), (11, 12, 3, 1), (12, 10, 7, 3), (10, 13, 5, 7), (13, 11, 1, 5), (15, 14, 17, 16), (10, 12, 14, 15), (12, 11, 17, 14), (13, 10, 15, 16)])
_uv = me_cube_021.uv_layers.new(name='UVMap')
_uv.uv.foreach_set('vector', [0.375, 0.0, 0.625, 0.0, 0.625, 0.25, 0.375, 0.25, 0.375, 0.25, 0.625, 0.25, 0.625, 0.5, 0.375, 0.5, 0.375, 0.5, 0.625, 0.5, 0.625, 0.75, 0.375, 0.75, 0.375, 0.75, 0.625, 0.75, 0.625, 1.0, 0.375, 1.0, 0.125, 0.5, 0.375, 0.5, 0.375, 0.75, 0.125, 0.75, 0.875, 0.75, 0.625, 0.75, 0.625, 0.75, 0.875, 0.75, 0.875, 0.75, 0.875, 0.5, 0.875, 0.5, 0.875, 0.75, 0.875, 0.5, 0.625, 0.5, 0.625, 0.5, 0.875, 0.5, 0.625, 0.5, 0.625, 0.75, 0.625, 0.75, 0.625, 0.5, 0.625, 0.75, 0.875, 0.75, 0.875, 0.75, 0.625, 0.75, 0.625, 0.5, 0.875, 0.5, 0.875, 0.75, 0.625, 0.75, 0.625, 0.5, 0.875, 0.5, 0.875, 0.5, 0.625, 0.5, 0.875, 0.5, 0.875, 0.75, 0.875, 0.75, 0.875, 0.5, 0.625, 0.75, 0.625, 0.5, 0.625, 0.5, 0.625, 0.75])
me_cube_021.update()
me_cube_022 = bpy.data.meshes.new('Cube.022')
me_cube_022.from_pydata([(-1.0, -1.0, -1.0), (-1.0, -1.0, 1.0), (-1.0, 1.0, -1.0), (-1.0, 1.0, 1.0), (1.0, -1.0, -1.0), (1.0, -1.0, 1.0), (1.0, 1.0, -1.0), (1.0, 1.0, 1.0), (1.0, 1.0, 1.0), (1.0, -1.0, 1.0), (1.0, 1.0, 1.0), (-1.0, -1.0, 1.0), (-1.0, 1.0, 1.0), (1.0, -1.0, 1.0), (-0.9239, 1.011, 0.9317), (1.076, 1.011, 0.9317), (1.076, -0.989, 0.9317), (-0.9239, -0.989, 0.9317)], [], [(0, 1, 3, 2), (2, 3, 8, 6), (6, 8, 9, 4), (4, 9, 1, 0), (2, 6, 4, 0), (13, 10, 15, 16), (11, 12, 3, 1), (12, 10, 7, 3), (10, 13, 5, 7), (13, 11, 1, 5), (15, 14, 17, 16), (11, 13, 16, 17), (10, 12, 14, 15), (12, 11, 17, 14)])
_uv = me_cube_022.uv_layers.new(name='UVMap')
_uv.uv.foreach_set('vector', [0.375, 0.0, 0.625, 0.0, 0.625, 0.25, 0.375, 0.25, 0.375, 0.25, 0.625, 0.25, 0.625, 0.5, 0.375, 0.5, 0.375, 0.5, 0.625, 0.5, 0.625, 0.75, 0.375, 0.75, 0.375, 0.75, 0.625, 0.75, 0.625, 1.0, 0.375, 1.0, 0.125, 0.5, 0.375, 0.5, 0.375, 0.75, 0.125, 0.75, 0.625, 0.75, 0.625, 0.5, 0.625, 0.5, 0.625, 0.75, 0.875, 0.75, 0.875, 0.5, 0.875, 0.5, 0.875, 0.75, 0.875, 0.5, 0.625, 0.5, 0.625, 0.5, 0.875, 0.5, 0.625, 0.5, 0.625, 0.75, 0.625, 0.75, 0.625, 0.5, 0.625, 0.75, 0.875, 0.75, 0.875, 0.75, 0.625, 0.75, 0.625, 0.5, 0.875, 0.5, 0.875, 0.75, 0.625, 0.75, 0.875, 0.75, 0.625, 0.75, 0.625, 0.75, 0.875, 0.75, 0.625, 0.5, 0.875, 0.5, 0.875, 0.5, 0.625, 0.5, 0.875, 0.5, 0.875, 0.75, 0.875, 0.75, 0.875, 0.5])
me_cube_022.update()
me_cube_023 = bpy.data.meshes.new('Cube.023')
me_cube_023.from_pydata([(-1.0, -1.0, -1.0), (-1.0, -1.0, 1.0), (-1.0, 1.0, -1.0), (-1.0, 1.0, 1.0), (1.0, -1.0, -1.0), (1.0, -1.0, 1.0), (1.0, 1.0, -1.0), (1.0, 1.0, 1.0), (1.0, 1.0, 1.0), (1.0, -1.0, 1.0), (1.0, 1.0, 1.0), (-1.0, -1.0, 1.0), (-1.0, 1.0, 1.0), (1.0, -1.0, 1.0), (-0.9239, 1.011, 0.9317), (1.076, 1.011, 0.9317), (1.076, -0.989, 0.9317), (-0.9239, -0.989, 0.9317)], [], [(0, 1, 3, 2), (2, 3, 8, 6), (6, 8, 9, 4), (4, 9, 1, 0), (2, 6, 4, 0), (10, 12, 14, 15), (11, 12, 3, 1), (12, 10, 7, 3), (10, 13, 5, 7), (13, 11, 1, 5), (15, 14, 17, 16), (12, 11, 17, 14), (13, 10, 15, 16), (11, 13, 16, 17)])
_uv = me_cube_023.uv_layers.new(name='UVMap')
_uv.uv.foreach_set('vector', [0.375, 0.0, 0.625, 0.0, 0.625, 0.25, 0.375, 0.25, 0.375, 0.25, 0.625, 0.25, 0.625, 0.5, 0.375, 0.5, 0.375, 0.5, 0.625, 0.5, 0.625, 0.75, 0.375, 0.75, 0.375, 0.75, 0.625, 0.75, 0.625, 1.0, 0.375, 1.0, 0.125, 0.5, 0.375, 0.5, 0.375, 0.75, 0.125, 0.75, 0.625, 0.5, 0.875, 0.5, 0.875, 0.5, 0.625, 0.5, 0.875, 0.75, 0.875, 0.5, 0.875, 0.5, 0.875, 0.75, 0.875, 0.5, 0.625, 0.5, 0.625, 0.5, 0.875, 0.5, 0.625, 0.5, 0.625, 0.75, 0.625, 0.75, 0.625, 0.5, 0.625, 0.75, 0.875, 0.75, 0.875, 0.75, 0.625, 0.75, 0.625, 0.5, 0.875, 0.5, 0.875, 0.75, 0.625, 0.75, 0.875, 0.5, 0.875, 0.75, 0.875, 0.75, 0.875, 0.5, 0.625, 0.75, 0.625, 0.5, 0.625, 0.5, 0.625, 0.75, 0.875, 0.75, 0.625, 0.75, 0.625, 0.75, 0.875, 0.75])
me_cube_023.materials.append(None)
me_cube_023.update()
me_cube_024 = bpy.data.meshes.new('Cube.024')
me_cube_024.from_pydata([(-1.0, -1.0, -1.0), (-1.0, -1.0, 1.0), (-1.0, 1.0, -1.0), (-1.0, 1.0, 1.0), (1.0, -1.0, -1.0), (1.0, 1.0, -1.0), (1.0, -1.0, -0.1671), (-0.1671, -1.0, 1.0), (-0.1671, 1.0, 1.0), (1.0, 1.0, -0.1671), (-1.0, -1.0, 1.0), (-1.0, 1.0, 1.0), (-0.1671, 1.0, 1.0), (-0.1671, -1.0, 1.0), (-0.9556, -0.9912, 0.9707), (-0.9556, 1.009, 0.9707), (-0.1227, 1.009, 0.9707), (-0.1227, -0.9912, 0.9707)], [], [(0, 10, 11, 2), (4, 6, 13, 10, 0), (2, 11, 12, 9, 5), (2, 5, 4, 0), (5, 9, 6, 4), (12, 13, 6, 9), (8, 3, 15, 16), (1, 3, 11, 10), (8, 7, 13, 12), (3, 8, 12, 11), (7, 1, 10, 13), (16, 15, 14, 17), (3, 1, 14, 15), (1, 7, 17, 14), (7, 8, 16, 17)])
_uv = me_cube_024.uv_layers.new(name='UVMap')
_uv.uv.foreach_set('vector', [0.375, 0.0, 0.625, 0.0, 0.625, 0.25, 0.375, 0.25, 0.375, 0.75, 0.4791, 0.75, 0.625, 0.8959, 0.625, 1.0, 0.375, 1.0, 0.375, 0.25, 0.625, 0.25, 0.625, 0.3541, 0.4791, 0.5, 0.375, 0.5, 0.125, 0.5, 0.375, 0.5, 0.375, 0.75, 0.125, 0.75, 0.375, 0.5, 0.4791, 0.5, 0.4791, 0.75, 0.375, 0.75, 0.7709, 0.5, 0.7709, 0.75, 0.4791, 0.75, 0.4791, 0.5, 0.7709, 0.5, 0.875, 0.5, 0.875, 0.5, 0.7709, 0.5, 0.875, 0.75, 0.875, 0.5, 0.875, 0.5, 0.875, 0.75, 0.7709, 0.5, 0.7709, 0.75, 0.7709, 0.75, 0.7709, 0.5, 0.875, 0.5, 0.7709, 0.5, 0.7709, 0.5, 0.875, 0.5, 0.7709, 0.75, 0.875, 0.75, 0.875, 0.75, 0.7709, 0.75, 0.7709, 0.5, 0.875, 0.5, 0.875, 0.75, 0.7709, 0.75, 0.875, 0.5, 0.875, 0.75, 0.875, 0.75, 0.875, 0.5, 0.875, 0.75, 0.7709, 0.75, 0.7709, 0.75, 0.875, 0.75, 0.7709, 0.75, 0.7709, 0.5, 0.7709, 0.5, 0.7709, 0.75])
me_cube_024.materials.append(mat_material)
me_cube_024.update()
me_cube_025 = bpy.data.meshes.new('Cube.025')
me_cube_025.from_pydata([(-1.0, -1.0, -1.0), (-1.0, -1.0, 1.0), (-1.0, 1.0, -1.0), (-1.0, 1.0, 1.0), (1.0, -1.0, -1.0), (1.0, -1.0, 1.0), (1.0, 1.0, -1.0), (1.0, 1.0, 1.0), (1.0, 1.0, 1.0), (1.0, -1.0, 1.0), (1.0, 1.0, 1.0), (-1.0, -1.0, 1.0), (-1.0, 1.0, 1.0), (1.0, -1.0, 1.0), (-0.9239, 1.011, 0.9317), (1.076, 1.011, 0.9317), (1.076, -0.989, 0.9317), (-0.9239, -0.989, 0.9317)], [], [(0, 1, 3, 2), (2, 3, 8, 6), (6, 8, 9, 4), (4, 9, 1, 0), (2, 6, 4, 0), (10, 12, 14, 15), (11, 12, 3, 1), (12, 10, 7, 3), (10, 13, 5, 7), (13, 11, 1, 5), (15, 14, 17, 16), (12, 11, 17, 14), (13, 10, 15, 16), (11, 13, 16, 17)])
_uv = me_cube_025.uv_layers.new(name='UVMap')
_uv.uv.foreach_set('vector', [0.375, 0.0, 0.625, 0.0, 0.625, 0.25, 0.375, 0.25, 0.375, 0.25, 0.625, 0.25, 0.625, 0.5, 0.375, 0.5, 0.375, 0.5, 0.625, 0.5, 0.625, 0.75, 0.375, 0.75, 0.375, 0.75, 0.625, 0.75, 0.625, 1.0, 0.375, 1.0, 0.125, 0.5, 0.375, 0.5, 0.375, 0.75, 0.125, 0.75, 0.625, 0.5, 0.875, 0.5, 0.875, 0.5, 0.625, 0.5, 0.875, 0.75, 0.875, 0.5, 0.875, 0.5, 0.875, 0.75, 0.875, 0.5, 0.625, 0.5, 0.625, 0.5, 0.875, 0.5, 0.625, 0.5, 0.625, 0.75, 0.625, 0.75, 0.625, 0.5, 0.625, 0.75, 0.875, 0.75, 0.875, 0.75, 0.625, 0.75, 0.625, 0.5, 0.875, 0.5, 0.875, 0.75, 0.625, 0.75, 0.875, 0.5, 0.875, 0.75, 0.875, 0.75, 0.875, 0.5, 0.625, 0.75, 0.625, 0.5, 0.625, 0.5, 0.625, 0.75, 0.875, 0.75, 0.625, 0.75, 0.625, 0.75, 0.875, 0.75])
me_cube_025.update()
me_cube_026 = bpy.data.meshes.new('Cube.026')
me_cube_026.from_pydata([(-1.0, -1.0, -1.0), (-1.0, -1.0, 1.0), (-1.0, 1.0, -1.0), (-1.0, 1.0, 1.0), (1.0, -1.0, -1.0), (1.0, -1.0, 1.0), (1.0, 1.0, -1.0), (1.0, 1.0, 1.0), (1.0, 1.0, 1.0), (1.0, -1.0, 1.0), (1.0, 1.0, 1.0), (-1.0, -1.0, 1.0), (-1.0, 1.0, 1.0), (1.0, -1.0, 1.0), (-0.9239, 1.011, 0.9317), (1.076, 1.011, 0.9317), (1.076, -0.989, 0.9317), (-0.9239, -0.989, 0.9317)], [], [(0, 1, 3, 2), (2, 3, 8, 6), (6, 8, 9, 4), (4, 9, 1, 0), (2, 6, 4, 0), (10, 12, 14, 15), (11, 12, 3, 1), (12, 10, 7, 3), (10, 13, 5, 7), (13, 11, 1, 5), (15, 14, 17, 16), (12, 11, 17, 14), (13, 10, 15, 16), (11, 13, 16, 17)])
_uv = me_cube_026.uv_layers.new(name='UVMap')
_uv.uv.foreach_set('vector', [0.375, 0.0, 0.625, 0.0, 0.625, 0.25, 0.375, 0.25, 0.375, 0.25, 0.625, 0.25, 0.625, 0.5, 0.375, 0.5, 0.375, 0.5, 0.625, 0.5, 0.625, 0.75, 0.375, 0.75, 0.375, 0.75, 0.625, 0.75, 0.625, 1.0, 0.375, 1.0, 0.125, 0.5, 0.375, 0.5, 0.375, 0.75, 0.125, 0.75, 0.625, 0.5, 0.875, 0.5, 0.875, 0.5, 0.625, 0.5, 0.875, 0.75, 0.875, 0.5, 0.875, 0.5, 0.875, 0.75, 0.875, 0.5, 0.625, 0.5, 0.625, 0.5, 0.875, 0.5, 0.625, 0.5, 0.625, 0.75, 0.625, 0.75, 0.625, 0.5, 0.625, 0.75, 0.875, 0.75, 0.875, 0.75, 0.625, 0.75, 0.625, 0.5, 0.875, 0.5, 0.875, 0.75, 0.625, 0.75, 0.875, 0.5, 0.875, 0.75, 0.875, 0.75, 0.875, 0.5, 0.625, 0.75, 0.625, 0.5, 0.625, 0.5, 0.625, 0.75, 0.875, 0.75, 0.625, 0.75, 0.625, 0.75, 0.875, 0.75])
me_cube_026.materials.append(None)
me_cube_026.update()
me_cube_028 = bpy.data.meshes.new('Cube.028')
me_cube_028.from_pydata([(-1.0, -1.0, -1.0), (-1.0, -1.0, 1.0), (-1.0, 1.0, -1.0), (-1.0, 1.0, 1.0), (1.0, -1.0, -1.0), (1.0, 1.0, -1.0), (1.0, -1.0, -0.1671), (-0.1671, -1.0, 1.0), (-0.1671, 1.0, 1.0), (1.0, 1.0, -0.1671), (-1.0, -1.0, 1.0), (-1.0, 1.0, 1.0), (-0.1671, 1.0, 1.0), (-0.1671, -1.0, 1.0), (-0.9556, -0.9912, 0.9707), (-0.9556, 1.009, 0.9707), (-0.1227, 1.009, 0.9707), (-0.1227, -0.9912, 0.9707)], [], [(0, 10, 11, 2), (4, 6, 13, 10, 0), (2, 11, 12, 9, 5), (2, 5, 4, 0), (5, 9, 6, 4), (12, 13, 6, 9), (8, 3, 15, 16), (1, 3, 11, 10), (8, 7, 13, 12), (3, 8, 12, 11), (7, 1, 10, 13), (16, 15, 14, 17), (3, 1, 14, 15), (1, 7, 17, 14), (7, 8, 16, 17)])
_uv = me_cube_028.uv_layers.new(name='UVMap')
_uv.uv.foreach_set('vector', [0.375, 0.0, 0.625, 0.0, 0.625, 0.25, 0.375, 0.25, 0.375, 0.75, 0.4791, 0.75, 0.625, 0.8959, 0.625, 1.0, 0.375, 1.0, 0.375, 0.25, 0.625, 0.25, 0.625, 0.3541, 0.4791, 0.5, 0.375, 0.5, 0.125, 0.5, 0.375, 0.5, 0.375, 0.75, 0.125, 0.75, 0.375, 0.5, 0.4791, 0.5, 0.4791, 0.75, 0.375, 0.75, 0.7709, 0.5, 0.7709, 0.75, 0.4791, 0.75, 0.4791, 0.5, 0.7709, 0.5, 0.875, 0.5, 0.875, 0.5, 0.7709, 0.5, 0.875, 0.75, 0.875, 0.5, 0.875, 0.5, 0.875, 0.75, 0.7709, 0.5, 0.7709, 0.75, 0.7709, 0.75, 0.7709, 0.5, 0.875, 0.5, 0.7709, 0.5, 0.7709, 0.5, 0.875, 0.5, 0.7709, 0.75, 0.875, 0.75, 0.875, 0.75, 0.7709, 0.75, 0.7709, 0.5, 0.875, 0.5, 0.875, 0.75, 0.7709, 0.75, 0.875, 0.5, 0.875, 0.75, 0.875, 0.75, 0.875, 0.5, 0.875, 0.75, 0.7709, 0.75, 0.7709, 0.75, 0.875, 0.75, 0.7709, 0.75, 0.7709, 0.5, 0.7709, 0.5, 0.7709, 0.75])
me_cube_028.update()
me_cube_030 = bpy.data.meshes.new('Cube.030')
me_cube_030.from_pydata([(-1.0, -1.0, -1.0), (-1.0, -1.0, 1.0), (-1.0, 1.0, -1.0), (-1.0, 1.0, 1.0), (1.0, -1.0, -1.0), (1.0, -1.0, 1.0), (1.0, 1.0, -1.0), (1.0, 1.0, 1.0), (1.0, 1.0, 1.0), (1.0, -1.0, 1.0), (1.0, 1.0, 1.0), (-1.0, -1.0, 1.0), (-1.0, 1.0, 1.0), (1.0, -1.0, 1.0), (-0.9239, 1.011, 0.9317), (1.076, 1.011, 0.9317), (1.076, -0.989, 0.9317), (-0.9239, -0.989, 0.9317)], [], [(0, 1, 3, 2), (2, 3, 8, 6), (6, 8, 9, 4), (4, 9, 1, 0), (2, 6, 4, 0), (12, 11, 17, 14), (11, 12, 3, 1), (12, 10, 7, 3), (10, 13, 5, 7), (13, 11, 1, 5), (15, 14, 17, 16), (13, 10, 15, 16), (11, 13, 16, 17), (10, 12, 14, 15)])
_uv = me_cube_030.uv_layers.new(name='UVMap')
_uv.uv.foreach_set('vector', [0.375, 0.0, 0.625, 0.0, 0.625, 0.25, 0.375, 0.25, 0.375, 0.25, 0.625, 0.25, 0.625, 0.5, 0.375, 0.5, 0.375, 0.5, 0.625, 0.5, 0.625, 0.75, 0.375, 0.75, 0.375, 0.75, 0.625, 0.75, 0.625, 1.0, 0.375, 1.0, 0.125, 0.5, 0.375, 0.5, 0.375, 0.75, 0.125, 0.75, 0.875, 0.5, 0.875, 0.75, 0.875, 0.75, 0.875, 0.5, 0.875, 0.75, 0.875, 0.5, 0.875, 0.5, 0.875, 0.75, 0.875, 0.5, 0.625, 0.5, 0.625, 0.5, 0.875, 0.5, 0.625, 0.5, 0.625, 0.75, 0.625, 0.75, 0.625, 0.5, 0.625, 0.75, 0.875, 0.75, 0.875, 0.75, 0.625, 0.75, 0.625, 0.5, 0.875, 0.5, 0.875, 0.75, 0.625, 0.75, 0.625, 0.75, 0.625, 0.5, 0.625, 0.5, 0.625, 0.75, 0.875, 0.75, 0.625, 0.75, 0.625, 0.75, 0.875, 0.75, 0.625, 0.5, 0.875, 0.5, 0.875, 0.5, 0.625, 0.5])
me_cube_030.update()
me_cube_031 = bpy.data.meshes.new('Cube.031')
me_cube_031.from_pydata([(-1.0, -1.0, -1.0), (-1.0, -1.0, 1.0), (-1.0, 1.0, -1.0), (-1.0, 1.0, 1.0), (1.0, -1.0, -1.0), (1.0, 1.0, -1.0), (1.0, -1.0, 0.3363), (1.0, 1.0, 0.3363), (1.0, -1.0, 0.3363), (-0.6262, -1.0, 1.0), (-0.6262, 1.0, 1.0), (1.0, 1.0, 0.3363), (-1.0, -1.0, 1.0), (-1.0, 1.0, 1.0), (-0.6262, 1.0, 1.0), (-0.6262, -1.0, 1.0), (-0.9693, -0.9928, 0.9782), (-0.9693, 1.007, 0.9782), (-0.5955, 1.007, 0.9782), (-0.5955, -0.9928, 0.9782)], [], [(0, 12, 13, 2), (2, 13, 14, 11, 7, 5), (2, 5, 4, 0), (5, 7, 6, 4), (4, 6, 8, 15, 12, 0), (11, 8, 6, 7), (14, 15, 8, 11), (1, 9, 19, 16), (1, 3, 13, 12), (10, 9, 15, 14), (3, 10, 14, 13), (9, 1, 12, 15), (18, 17, 16, 19), (9, 10, 18, 19), (10, 3, 17, 18), (3, 1, 16, 17)])
_uv = me_cube_031.uv_layers.new(name='UVMap')
_uv.uv.foreach_set('vector', [0.375, 0.0, 0.625, 0.0, 0.625, 0.25, 0.375, 0.25, 0.375, 0.25, 0.625, 0.25, 0.625, 0.2967, 0.542, 0.5, 0.542, 0.5, 0.375, 0.5, 0.125, 0.5, 0.375, 0.5, 0.375, 0.75, 0.125, 0.75, 0.375, 0.5, 0.542, 0.5, 0.542, 0.75, 0.375, 0.75, 0.375, 0.75, 0.542, 0.75, 0.542, 0.75, 0.625, 0.9533, 0.625, 1.0, 0.375, 1.0, 0.542, 0.5, 0.542, 0.75, 0.542, 0.75, 0.542, 0.5, 0.8283, 0.5, 0.8283, 0.75, 0.542, 0.75, 0.542, 0.5, 0.875, 0.75, 0.8283, 0.75, 0.8283, 0.75, 0.875, 0.75, 0.875, 0.75, 0.875, 0.5, 0.875, 0.5, 0.875, 0.75, 0.8283, 0.5, 0.8283, 0.75, 0.8283, 0.75, 0.8283, 0.5, 0.875, 0.5, 0.8283, 0.5, 0.8283, 0.5, 0.875, 0.5, 0.8283, 0.75, 0.875, 0.75, 0.875, 0.75, 0.8283, 0.75, 0.8283, 0.5, 0.875, 0.5, 0.875, 0.75, 0.8283, 0.75, 0.8283, 0.75, 0.8283, 0.5, 0.8283, 0.5, 0.8283, 0.75, 0.8283, 0.5, 0.875, 0.5, 0.875, 0.5, 0.8283, 0.5, 0.875, 0.5, 0.875, 0.75, 0.875, 0.75, 0.875, 0.5])
me_cube_031.materials.append(None)
me_cube_031.update()
me_cube_032 = bpy.data.meshes.new('Cube.032')
me_cube_032.from_pydata([(-1.0, -1.0, -1.0), (-1.0, -1.0, 1.0), (-1.0, 1.0, -1.0), (-1.0, 1.0, 1.0), (1.0, -1.0, -1.0), (1.0, -1.0, 1.0), (1.0, 1.0, -1.0), (1.0, 1.0, 1.0), (1.0, 1.0, 1.0), (1.0, -1.0, 1.0), (1.0, 1.0, 1.0), (-1.0, -1.0, 1.0), (-1.0, 1.0, 1.0), (1.0, -1.0, 1.0), (-0.9239, 1.011, 0.9317), (1.076, 1.011, 0.9317), (1.076, -0.989, 0.9317), (-0.9239, -0.989, 0.9317)], [], [(0, 1, 3, 2), (2, 3, 8, 6), (6, 8, 9, 4), (4, 9, 1, 0), (2, 6, 4, 0), (10, 12, 14, 15), (11, 12, 3, 1), (12, 10, 7, 3), (10, 13, 5, 7), (13, 11, 1, 5), (15, 14, 17, 16), (12, 11, 17, 14), (13, 10, 15, 16), (11, 13, 16, 17)])
_uv = me_cube_032.uv_layers.new(name='UVMap')
_uv.uv.foreach_set('vector', [0.375, 0.0, 0.625, 0.0, 0.625, 0.25, 0.375, 0.25, 0.375, 0.25, 0.625, 0.25, 0.625, 0.5, 0.375, 0.5, 0.375, 0.5, 0.625, 0.5, 0.625, 0.75, 0.375, 0.75, 0.375, 0.75, 0.625, 0.75, 0.625, 1.0, 0.375, 1.0, 0.125, 0.5, 0.375, 0.5, 0.375, 0.75, 0.125, 0.75, 0.625, 0.5, 0.875, 0.5, 0.875, 0.5, 0.625, 0.5, 0.875, 0.75, 0.875, 0.5, 0.875, 0.5, 0.875, 0.75, 0.875, 0.5, 0.625, 0.5, 0.625, 0.5, 0.875, 0.5, 0.625, 0.5, 0.625, 0.75, 0.625, 0.75, 0.625, 0.5, 0.625, 0.75, 0.875, 0.75, 0.875, 0.75, 0.625, 0.75, 0.625, 0.5, 0.875, 0.5, 0.875, 0.75, 0.625, 0.75, 0.875, 0.5, 0.875, 0.75, 0.875, 0.75, 0.875, 0.5, 0.625, 0.75, 0.625, 0.5, 0.625, 0.5, 0.625, 0.75, 0.875, 0.75, 0.625, 0.75, 0.625, 0.75, 0.875, 0.75])
me_cube_032.update()
me_cube_033 = bpy.data.meshes.new('Cube.033')
me_cube_033.from_pydata([(-1.0, -1.0, -1.0), (-1.0, -1.0, 1.0), (-1.0, 1.0, -1.0), (-1.0, 1.0, 1.0), (1.0, -1.0, -1.0), (1.0, -1.0, 1.0), (1.0, 1.0, -1.0), (1.0, 1.0, 1.0), (1.0, 1.0, 1.0), (1.0, -1.0, 1.0), (1.0, 1.0, 1.0), (-1.0, -1.0, 1.0), (-1.0, 1.0, 1.0), (1.0, -1.0, 1.0), (-0.9239, 1.011, 0.9317), (1.076, 1.011, 0.9317), (1.076, -0.989, 0.9317), (-0.9239, -0.989, 0.9317)], [], [(0, 1, 3, 2), (2, 3, 8, 6), (6, 8, 9, 4), (4, 9, 1, 0), (2, 6, 4, 0), (10, 12, 14, 15), (11, 12, 3, 1), (12, 10, 7, 3), (10, 13, 5, 7), (13, 11, 1, 5), (15, 14, 17, 16), (12, 11, 17, 14), (13, 10, 15, 16), (11, 13, 16, 17)])
_uv = me_cube_033.uv_layers.new(name='UVMap')
_uv.uv.foreach_set('vector', [0.375, 0.0, 0.625, 0.0, 0.625, 0.25, 0.375, 0.25, 0.375, 0.25, 0.625, 0.25, 0.625, 0.5, 0.375, 0.5, 0.375, 0.5, 0.625, 0.5, 0.625, 0.75, 0.375, 0.75, 0.375, 0.75, 0.625, 0.75, 0.625, 1.0, 0.375, 1.0, 0.125, 0.5, 0.375, 0.5, 0.375, 0.75, 0.125, 0.75, 0.625, 0.5, 0.875, 0.5, 0.875, 0.5, 0.625, 0.5, 0.875, 0.75, 0.875, 0.5, 0.875, 0.5, 0.875, 0.75, 0.875, 0.5, 0.625, 0.5, 0.625, 0.5, 0.875, 0.5, 0.625, 0.5, 0.625, 0.75, 0.625, 0.75, 0.625, 0.5, 0.625, 0.75, 0.875, 0.75, 0.875, 0.75, 0.625, 0.75, 0.625, 0.5, 0.875, 0.5, 0.875, 0.75, 0.625, 0.75, 0.875, 0.5, 0.875, 0.75, 0.875, 0.75, 0.875, 0.5, 0.625, 0.75, 0.625, 0.5, 0.625, 0.5, 0.625, 0.75, 0.875, 0.75, 0.625, 0.75, 0.625, 0.75, 0.875, 0.75])
me_cube_033.update()
me_cube_034 = bpy.data.meshes.new('Cube.034')
me_cube_034.from_pydata([(-1.0, -1.0, -1.0), (-1.0, -1.0, 1.0), (-1.0, 1.0, -1.0), (-1.0, 1.0, 1.0), (1.0, -1.0, -1.0), (1.0, -1.0, 1.0), (1.0, 1.0, -1.0), (1.0, 1.0, 1.0), (1.0, 1.0, 1.0), (1.0, -1.0, 1.0), (1.0, 1.0, 1.0), (-1.0, -1.0, 1.0), (-1.0, 1.0, 1.0), (1.0, -1.0, 1.0), (-0.9239, 1.011, 0.9317), (1.076, 1.011, 0.9317), (1.076, -0.989, 0.9317), (-0.9239, -0.989, 0.9317)], [], [(0, 1, 3, 2), (2, 3, 8, 6), (6, 8, 9, 4), (4, 9, 1, 0), (2, 6, 4, 0), (10, 12, 14, 15), (11, 12, 3, 1), (12, 10, 7, 3), (10, 13, 5, 7), (13, 11, 1, 5), (15, 14, 17, 16), (12, 11, 17, 14), (13, 10, 15, 16), (11, 13, 16, 17)])
_uv = me_cube_034.uv_layers.new(name='UVMap')
_uv.uv.foreach_set('vector', [0.375, 0.0, 0.625, 0.0, 0.625, 0.25, 0.375, 0.25, 0.375, 0.25, 0.625, 0.25, 0.625, 0.5, 0.375, 0.5, 0.375, 0.5, 0.625, 0.5, 0.625, 0.75, 0.375, 0.75, 0.375, 0.75, 0.625, 0.75, 0.625, 1.0, 0.375, 1.0, 0.125, 0.5, 0.375, 0.5, 0.375, 0.75, 0.125, 0.75, 0.625, 0.5, 0.875, 0.5, 0.875, 0.5, 0.625, 0.5, 0.875, 0.75, 0.875, 0.5, 0.875, 0.5, 0.875, 0.75, 0.875, 0.5, 0.625, 0.5, 0.625, 0.5, 0.875, 0.5, 0.625, 0.5, 0.625, 0.75, 0.625, 0.75, 0.625, 0.5, 0.625, 0.75, 0.875, 0.75, 0.875, 0.75, 0.625, 0.75, 0.625, 0.5, 0.875, 0.5, 0.875, 0.75, 0.625, 0.75, 0.875, 0.5, 0.875, 0.75, 0.875, 0.75, 0.875, 0.5, 0.625, 0.75, 0.625, 0.5, 0.625, 0.5, 0.625, 0.75, 0.875, 0.75, 0.625, 0.75, 0.625, 0.75, 0.875, 0.75])
me_cube_034.update()
me_cube_035 = bpy.data.meshes.new('Cube.035')
me_cube_035.from_pydata([(-1.0, -1.0, -1.0), (-1.0, -1.0, 1.0), (-1.0, 1.0, -1.0), (-1.0, 1.0, 1.0), (1.0, -1.0, -1.0), (1.0, 1.0, -1.0), (1.0, -1.0, -0.4758), (-0.4758, -1.0, 1.0), (-0.4758, 1.0, 1.0), (1.0, 1.0, -0.4758), (-1.0, -1.0, 1.0), (-1.0, 1.0, 1.0), (-0.4758, 1.0, 1.0), (-0.4758, -1.0, 1.0), (-0.9556, -0.9912, 0.9707), (-0.9556, 1.009, 0.9707), (-0.4314, 1.009, 0.9707), (-0.4314, -0.9912, 0.9707)], [], [(0, 10, 11, 2), (4, 6, 13, 10, 0), (2, 11, 12, 9, 5), (2, 5, 4, 0), (5, 9, 6, 4), (12, 13, 6, 9), (1, 7, 17, 14), (1, 3, 11, 10), (8, 7, 13, 12), (3, 8, 12, 11), (7, 1, 10, 13), (16, 15, 14, 17), (7, 8, 16, 17), (8, 3, 15, 16), (3, 1, 14, 15)])
_uv = me_cube_035.uv_layers.new(name='UVMap')
_uv.uv.foreach_set('vector', [0.375, 0.0, 0.625, 0.0, 0.625, 0.25, 0.375, 0.25, 0.375, 0.75, 0.4405, 0.75, 0.625, 0.9345, 0.625, 1.0, 0.375, 1.0, 0.375, 0.25, 0.625, 0.25, 0.625, 0.3155, 0.4405, 0.5, 0.375, 0.5, 0.125, 0.5, 0.375, 0.5, 0.375, 0.75, 0.125, 0.75, 0.375, 0.5, 0.4405, 0.5, 0.4405, 0.75, 0.375, 0.75, 0.8095, 0.5, 0.8095, 0.75, 0.4405, 0.75, 0.4405, 0.5, 0.875, 0.75, 0.8095, 0.75, 0.8095, 0.75, 0.875, 0.75, 0.875, 0.75, 0.875, 0.5, 0.875, 0.5, 0.875, 0.75, 0.8095, 0.5, 0.8095, 0.75, 0.8095, 0.75, 0.8095, 0.5, 0.875, 0.5, 0.8095, 0.5, 0.8095, 0.5, 0.875, 0.5, 0.8095, 0.75, 0.875, 0.75, 0.875, 0.75, 0.8095, 0.75, 0.8095, 0.5, 0.875, 0.5, 0.875, 0.75, 0.8095, 0.75, 0.8095, 0.75, 0.8095, 0.5, 0.8095, 0.5, 0.8095, 0.75, 0.8095, 0.5, 0.875, 0.5, 0.875, 0.5, 0.8095, 0.5, 0.875, 0.5, 0.875, 0.75, 0.875, 0.75, 0.875, 0.5])
me_cube_035.materials.append(None)
me_cube_035.update()
me_cube_036 = bpy.data.meshes.new('Cube.036')
me_cube_036.from_pydata([(-1.0, -1.0, -1.0), (-1.0, -1.0, 1.0), (-1.0, 1.0, -1.0), (-1.0, 1.0, 1.0), (1.0, -1.0, -1.0), (1.0, 1.0, -1.0), (1.0, -1.0, -0.4758), (-0.4758, -1.0, 1.0), (-0.4758, 1.0, 1.0), (1.0, 1.0, -0.4758), (-1.0, -1.0, 1.0), (-1.0, 1.0, 1.0), (-0.4758, 1.0, 1.0), (-0.4758, -1.0, 1.0), (-0.9408, -0.9894, 0.9339), (-0.9408, 1.011, 0.9339), (-0.4166, 1.011, 0.9339), (-0.4166, -0.9894, 0.9339)], [], [(0, 10, 11, 2), (4, 6, 13, 10, 0), (2, 11, 12, 9, 5), (2, 5, 4, 0), (5, 9, 6, 4), (12, 13, 6, 9), (7, 8, 16, 17), (1, 3, 11, 10), (8, 7, 13, 12), (3, 8, 12, 11), (7, 1, 10, 13), (16, 15, 14, 17), (8, 3, 15, 16), (3, 1, 14, 15), (1, 7, 17, 14)])
_uv = me_cube_036.uv_layers.new(name='UVMap')
_uv.uv.foreach_set('vector', [0.375, 0.0, 0.625, 0.0, 0.625, 0.25, 0.375, 0.25, 0.375, 0.75, 0.4405, 0.75, 0.625, 0.9345, 0.625, 1.0, 0.375, 1.0, 0.375, 0.25, 0.625, 0.25, 0.625, 0.3155, 0.4405, 0.5, 0.375, 0.5, 0.125, 0.5, 0.375, 0.5, 0.375, 0.75, 0.125, 0.75, 0.375, 0.5, 0.4405, 0.5, 0.4405, 0.75, 0.375, 0.75, 0.8095, 0.5, 0.8095, 0.75, 0.4405, 0.75, 0.4405, 0.5, 0.8095, 0.75, 0.8095, 0.5, 0.8095, 0.5, 0.8095, 0.75, 0.875, 0.75, 0.875, 0.5, 0.875, 0.5, 0.875, 0.75, 0.8095, 0.5, 0.8095, 0.75, 0.8095, 0.75, 0.8095, 0.5, 0.875, 0.5, 0.8095, 0.5, 0.8095, 0.5, 0.875, 0.5, 0.8095, 0.75, 0.875, 0.75, 0.875, 0.75, 0.8095, 0.75, 0.8095, 0.5, 0.875, 0.5, 0.875, 0.75, 0.8095, 0.75, 0.8095, 0.5, 0.875, 0.5, 0.875, 0.5, 0.8095, 0.5, 0.875, 0.5, 0.875, 0.75, 0.875, 0.75, 0.875, 0.5, 0.875, 0.75, 0.8095, 0.75, 0.8095, 0.75, 0.875, 0.75])
me_cube_036.update()
me_cube_037 = bpy.data.meshes.new('Cube.037')
me_cube_037.from_pydata([(-1.0, -1.0, -1.0), (-1.0, -1.0, 1.0), (-1.0, 1.0, -1.0), (-1.0, 1.0, 1.0), (1.0, -1.0, -1.0), (1.0, 1.0, -1.0), (1.0, -1.0, 0.1457), (1.0, 1.0, 0.1457), (0.8405, -1.0, 0.3051), (-0.837, -1.0, 1.0), (-0.837, 1.0, 1.0), (0.8405, 1.0, 0.3051)], [], [(0, 1, 3, 2), (2, 3, 10, 11, 7, 5), (2, 5, 4, 0), (5, 7, 6, 4), (4, 6, 8, 9, 1, 0), (11, 8, 6, 7), (10, 9, 8, 11), (10, 3, 1, 9)])
_uv = me_cube_037.uv_layers.new(name='UVMap')
_uv.uv.foreach_set('vector', [0.375, 0.0, 0.625, 0.0, 0.625, 0.25, 0.375, 0.25, 0.375, 0.25, 0.625, 0.25, 0.625, 0.2704, 0.5381, 0.4801, 0.5182, 0.5, 0.375, 0.5, 0.125, 0.5, 0.375, 0.5, 0.375, 0.75, 0.125, 0.75, 0.375, 0.5, 0.5182, 0.5, 0.5182, 0.75, 0.375, 0.75, 0.375, 0.75, 0.5182, 0.75, 0.5381, 0.7699, 0.625, 0.9796, 0.625, 1.0, 0.375, 1.0, 0.5581, 0.5, 0.5581, 0.75, 0.5182, 0.75, 0.5182, 0.5, 0.8546, 0.5, 0.8546, 0.75, 0.5581, 0.75, 0.5581, 0.5, 0.8546, 0.5, 0.875, 0.5, 0.875, 0.75, 0.8546, 0.75])
me_cube_037.materials.append(None)
me_cube_037.update()
me_cube_029 = bpy.data.meshes.new('Cube.029')
me_cube_029.from_pydata([(-1.0, -1.0, -1.0), (-1.0, -1.0, 1.0), (-1.0, 1.0, -1.0), (-1.0, 1.0, 1.0), (1.0, -1.0, -1.0), (1.0, -1.0, 1.0), (1.0, 1.0, -1.0), (1.0, 1.0, 1.0), (1.0, 1.0, 1.0), (1.0, -1.0, 1.0), (1.0, 1.0, 1.0), (-1.0, -1.0, 1.0), (-1.0, 1.0, 1.0), (1.0, -1.0, 1.0), (-0.9693, 1.006, 0.9881), (1.031, 1.006, 0.9881), (1.031, -0.9942, 0.9881), (-0.9693, -0.9942, 0.9881)], [], [(0, 1, 3, 2), (2, 3, 8, 6), (6, 8, 9, 4), (4, 9, 1, 0), (2, 6, 4, 0), (11, 13, 16, 17), (11, 12, 3, 1), (12, 10, 7, 3), (10, 13, 5, 7), (13, 11, 1, 5), (15, 14, 17, 16), (10, 12, 14, 15), (12, 11, 17, 14), (13, 10, 15, 16)])
_uv = me_cube_029.uv_layers.new(name='UVMap')
_uv.uv.foreach_set('vector', [0.375, 0.0, 0.625, 0.0, 0.625, 0.25, 0.375, 0.25, 0.375, 0.25, 0.625, 0.25, 0.625, 0.5, 0.375, 0.5, 0.375, 0.5, 0.625, 0.5, 0.625, 0.75, 0.375, 0.75, 0.375, 0.75, 0.625, 0.75, 0.625, 1.0, 0.375, 1.0, 0.125, 0.5, 0.375, 0.5, 0.375, 0.75, 0.125, 0.75, 0.875, 0.75, 0.625, 0.75, 0.625, 0.75, 0.875, 0.75, 0.875, 0.75, 0.875, 0.5, 0.875, 0.5, 0.875, 0.75, 0.875, 0.5, 0.625, 0.5, 0.625, 0.5, 0.875, 0.5, 0.625, 0.5, 0.625, 0.75, 0.625, 0.75, 0.625, 0.5, 0.625, 0.75, 0.875, 0.75, 0.875, 0.75, 0.625, 0.75, 0.625, 0.5, 0.875, 0.5, 0.875, 0.75, 0.625, 0.75, 0.625, 0.5, 0.875, 0.5, 0.875, 0.5, 0.625, 0.5, 0.875, 0.5, 0.875, 0.75, 0.875, 0.75, 0.875, 0.5, 0.625, 0.75, 0.625, 0.5, 0.625, 0.5, 0.625, 0.75])
me_cube_029.update()
me_cube_038 = bpy.data.meshes.new('Cube.038')
me_cube_038.from_pydata([(-1.0, -1.0, -1.0), (-1.0, -1.0, 1.0), (-1.0, 1.0, -1.0), (-1.0, 1.0, 1.0), (1.0, -1.0, -1.0), (1.0, -1.0, 1.0), (1.0, 1.0, -1.0), (1.0, 1.0, 1.0), (1.0, 1.0, 1.0), (1.0, -1.0, 1.0), (1.0, 1.0, 1.0), (-1.0, -1.0, 1.0), (-1.0, 1.0, 1.0), (1.0, -1.0, 1.0), (-0.9239, 1.011, 0.9317), (1.076, 1.011, 0.9317), (1.076, -0.989, 0.9317), (-0.9239, -0.989, 0.9317)], [], [(0, 1, 3, 2), (2, 3, 8, 6), (6, 8, 9, 4), (4, 9, 1, 0), (2, 6, 4, 0), (13, 10, 15, 16), (11, 12, 3, 1), (12, 10, 7, 3), (10, 13, 5, 7), (13, 11, 1, 5), (15, 14, 17, 16), (11, 13, 16, 17), (10, 12, 14, 15), (12, 11, 17, 14)])
_uv = me_cube_038.uv_layers.new(name='UVMap')
_uv.uv.foreach_set('vector', [0.375, 0.0, 0.625, 0.0, 0.625, 0.25, 0.375, 0.25, 0.375, 0.25, 0.625, 0.25, 0.625, 0.5, 0.375, 0.5, 0.375, 0.5, 0.625, 0.5, 0.625, 0.75, 0.375, 0.75, 0.375, 0.75, 0.625, 0.75, 0.625, 1.0, 0.375, 1.0, 0.125, 0.5, 0.375, 0.5, 0.375, 0.75, 0.125, 0.75, 0.625, 0.75, 0.625, 0.5, 0.625, 0.5, 0.625, 0.75, 0.875, 0.75, 0.875, 0.5, 0.875, 0.5, 0.875, 0.75, 0.875, 0.5, 0.625, 0.5, 0.625, 0.5, 0.875, 0.5, 0.625, 0.5, 0.625, 0.75, 0.625, 0.75, 0.625, 0.5, 0.625, 0.75, 0.875, 0.75, 0.875, 0.75, 0.625, 0.75, 0.625, 0.5, 0.875, 0.5, 0.875, 0.75, 0.625, 0.75, 0.875, 0.75, 0.625, 0.75, 0.625, 0.75, 0.875, 0.75, 0.625, 0.5, 0.875, 0.5, 0.875, 0.5, 0.625, 0.5, 0.875, 0.5, 0.875, 0.75, 0.875, 0.75, 0.875, 0.5])
me_cube_038.update()

# ---- curves / text
cu_surfcurve = bpy.data.curves.new('SurfCurve', 'CURVE')
cu_surfcurve.dimensions = '3D'
_sp = cu_surfcurve.splines.new('NURBS'); _sp.points.add(3)
_sp.points.foreach_set('co', [-1.5, 0.0, 0.0, 1.0, -1.0, 1.0, 0.0, 1.0, 1.0, 1.0, 0.0, 1.0, 1.5, 0.0, 0.0, 1.0])
_sp.order_v = 0
_sp.resolution_u = 4
_sp.resolution_v = 4
cu_surfcurve.resolution_u = 4
cu_surfcurve.resolution_v = 4
cu_surfcurve.fill_mode = 'FULL'

# ---- objects
ob_plane = bpy.data.objects.new('Plane', me_plane)
ob_surfcurve = bpy.data.objects.new('SurfCurve', cu_surfcurve)
ob_cube = bpy.data.objects.new('Cube', me_cube)
ob_cube_001 = bpy.data.objects.new('Cube.001', me_cube_001)
ob_cube_002 = bpy.data.objects.new('Cube.002', me_cube_002)
ob_cube_003 = bpy.data.objects.new('Cube.003', me_cube_003)
ob_cube_004 = bpy.data.objects.new('Cube.004', me_cube_004)
ob_cube_005 = bpy.data.objects.new('Cube.005', me_cube_005)
ob_cube_006 = bpy.data.objects.new('Cube.006', me_cube_027)
ob_cube_007 = bpy.data.objects.new('Cube.007', me_cube_007)
ob_cube_009 = bpy.data.objects.new('Cube.009', me_cube_009)
ob_cube_010 = bpy.data.objects.new('Cube.010', me_cube_010)
ob_cube_011 = bpy.data.objects.new('Cube.011', me_cube_011)
ob_cube_012 = bpy.data.objects.new('Cube.012', me_cube_012)
ob_cube_013 = bpy.data.objects.new('Cube.013', me_cube_013)
ob_cube_014 = bpy.data.objects.new('Cube.014', me_cube_014)
ob_cube_015 = bpy.data.objects.new('Cube.015', me_cube_015)
ob_cube_016 = bpy.data.objects.new('Cube.016', me_cube_016)
ob_cube_017 = bpy.data.objects.new('Cube.017', me_cube_017)
ob_cube_018 = bpy.data.objects.new('Cube.018', me_cube_018)
ob_cube_019 = bpy.data.objects.new('Cube.019', me_cube_019)
ob_cube_020 = bpy.data.objects.new('Cube.020', me_cube_020)
ob_cube_021 = bpy.data.objects.new('Cube.021', me_cube_021)
ob_cube_022 = bpy.data.objects.new('Cube.022', me_cube_022)
ob_cube_023 = bpy.data.objects.new('Cube.023', me_cube_023)
ob_cube_024 = bpy.data.objects.new('Cube.024', me_cube_024)
ob_cube_025 = bpy.data.objects.new('Cube.025', me_cube_025)
ob_cube_026 = bpy.data.objects.new('Cube.026', me_cube_026)
ob_cube_027 = bpy.data.objects.new('Cube.027', me_cube_028)
ob_cube_028 = bpy.data.objects.new('Cube.028', me_cube_030)
ob_cube_029 = bpy.data.objects.new('Cube.029', me_cube_031)
ob_cube_030 = bpy.data.objects.new('Cube.030', me_cube_032)
ob_cube_031 = bpy.data.objects.new('Cube.031', me_cube_033)
ob_cube_032 = bpy.data.objects.new('Cube.032', me_cube_034)
ob_cube_033 = bpy.data.objects.new('Cube.033', me_cube_035)
ob_cube_034 = bpy.data.objects.new('Cube.034', me_cube_036)
ob_cube_035 = bpy.data.objects.new('Cube.035', me_cube_037)
ob_cube_008 = bpy.data.objects.new('Cube.008', me_cube_029)
ob_cube_036 = bpy.data.objects.new('Cube.036', me_cube_038)

# ---- transforms, parenting, visibility, modifiers, constraints
ob_plane.location = (3.144, 0.8154, -0.354)
ob_plane.scale = (10.28, 10.62, 3.46)
ob_surfcurve.location = (0.0, 0.0, 0.0)
ob_surfcurve.empty_image_offset = (0.0, 0.0)
ob_cube.location = (-2.241, 2.673, 2.656)
ob_cube.scale = (1.04, 1.2, 3.48)
ob_cube_001.location = (-1.623, -3.469, 1.597)
ob_cube_001.scale = (1.0, 1.0, 1.74)
ob_cube_002.location = (4.772, 4.433, 1.37)
ob_cube_002.scale = (1.04, 0.86, 1.88)
ob_cube_003.location = (7.191, 5.633, 0.9524)
ob_cube_003.scale = (0.78, 0.96, 1.88)
ob_cube_004.location = (5.768, -6.942, 1.52)
ob_cube_004.scale = (1.04, 0.86, 1.86)
ob_cube_005.location = (4.809, 7.147, 1.294)
ob_cube_005.scale = (0.72, 0.7, 1.4)
ob_cube_006.location = (7.077, -2.637, 0.3104)
ob_cube_006.scale = (0.42, 0.56, 1.18)
ob_cube_007.location = (7.498, 3.446, 0.3651)
ob_cube_007.scale = (0.54, 0.58, 0.62)
ob_cube_009.location = (-0.2585, -7.241, 2.543)
ob_cube_009.scale = (1.04, 0.86, 2.76)
ob_cube_010.location = (2.334, -4.27, 1.24)
ob_cube_010.scale = (0.72, 0.7, 1.4)
ob_cube_011.location = (6.196, 2.111, 1.253)
ob_cube_011.scale = (0.72, 0.7, 1.4)
ob_cube_012.location = (8.544, -4.472, 0.4626)
ob_cube_012.scale = (1.0, 1.0, 0.74)
ob_cube_013.location = (11.05, 3.318, 0.1474)
ob_cube_013.scale = (0.42, 0.56, 0.6)
ob_cube_014.location = (10.03, 7.616, 2.431)
ob_cube_014.scale = (1.04, 1.2, 2.68)
ob_cube_015.location = (-3.475, 4.17, 4.679)
ob_cube_015.scale = (1.04, 1.2, 5.94)
ob_cube_016.location = (9.175, 1.713, 0.1295)
ob_cube_016.scale = (0.98, 0.88, 0.6)
ob_cube_017.location = (9.783, 4.59, 0.2153)
ob_cube_017.scale = (0.42, 0.56, 1.48)
ob_cube_018.location = (10.27, -2.553, 0.06087)
ob_cube_018.scale = (0.42, 0.56, 1.36)
ob_cube_019.location = (8.435, -1.679, 0.06087)
ob_cube_019.scale = (0.42, 0.56, 0.6)
ob_cube_020.location = (1.599, -1.816, 2.137)
ob_cube_020.scale = (0.72, 0.7, 2.7)
ob_cube_021.location = (-4.641, -1.572, 2.543)
ob_cube_021.scale = (1.04, 1.06, 3.44)
ob_cube_022.location = (-1.396, -1.292, 0.06087)
ob_cube_022.scale = (0.42, 0.56, 1.3)
ob_cube_023.location = (5.048, -4.345, 0.3104)
ob_cube_023.scale = (0.42, 0.56, 1.18)
ob_cube_024.location = (4.995, -2.027, 0.3012)
ob_cube_024.scale = (0.72, 0.7, 1.4)
ob_cube_025.location = (0.4252, -4.831, 0.3104)
ob_cube_025.scale = (0.42, 0.56, 1.18)
ob_cube_026.location = (6.586, -3.284, 0.3104)
ob_cube_026.scale = (0.42, 0.56, 1.18)
ob_cube_027.location = (1.992, -7.64, 0.3012)
ob_cube_027.scale = (0.72, 0.7, 1.4)
ob_cube_028.location = (4.352, 1.979, 0.0223)
ob_cube_028.scale = (0.42, 0.56, 1.48)
ob_cube_029.location = (0.8986, 2.639, 1.37)
ob_cube_029.scale = (1.04, 0.86, 1.88)
ob_cube_030.location = (4.073, 8.985, 0.3104)
ob_cube_030.scale = (0.42, 0.56, 1.18)
ob_cube_031.location = (1.251, 5.314, 0.3104)
ob_cube_031.scale = (0.42, 0.56, 1.18)
ob_cube_032.location = (-1.633, 7.25, 0.3104)
ob_cube_032.scale = (0.42, 0.56, 1.18)
ob_cube_033.location = (-0.8965, 5.412, 1.294)
ob_cube_033.scale = (0.72, 0.7, 1.4)
ob_cube_034.location = (0.6632, 7.165, 0.3651)
ob_cube_034.scale = (0.54, 0.58, 0.62)
ob_cube_035.location = (0.3556, 9.352, 0.9524)
ob_cube_035.scale = (0.78, 0.96, 1.88)
ob_cube_008.location = (-4.641, 8.184, 3.711)
ob_cube_008.scale = (1.04, 1.06, 5.26)
ob_cube_036.location = (-2.39, 1.964, 0.06087)
ob_cube_036.scale = (0.42, 0.56, 0.6)

# ---- collection membership
scene.collection.objects.link(ob_plane)
scene.collection.objects.link(ob_surfcurve)
col_collection_1.objects.link(ob_cube)
col_collection_1.objects.link(ob_cube_001)
col_collection_1.objects.link(ob_cube_002)
col_collection_1.objects.link(ob_cube_003)
col_collection_1.objects.link(ob_cube_004)
col_collection_1.objects.link(ob_cube_005)
col_collection_1.objects.link(ob_cube_006)
col_collection_1.objects.link(ob_cube_007)
col_collection_1.objects.link(ob_cube_009)
col_collection_1.objects.link(ob_cube_010)
col_collection_1.objects.link(ob_cube_011)
col_collection_1.objects.link(ob_cube_012)
col_collection_1.objects.link(ob_cube_013)
col_collection_1.objects.link(ob_cube_014)
col_collection_1.objects.link(ob_cube_015)
col_collection_1.objects.link(ob_cube_016)
col_collection_1.objects.link(ob_cube_017)
col_collection_1.objects.link(ob_cube_018)
col_collection_1.objects.link(ob_cube_019)
col_collection_1.objects.link(ob_cube_020)
col_collection_1.objects.link(ob_cube_021)
col_collection_1.objects.link(ob_cube_022)
col_collection_1.objects.link(ob_cube_023)
col_collection_1.objects.link(ob_cube_024)
col_collection_1.objects.link(ob_cube_025)
col_collection_1.objects.link(ob_cube_026)
col_collection_1.objects.link(ob_cube_027)
col_collection_1.objects.link(ob_cube_028)
col_collection_1.objects.link(ob_cube_029)
col_collection_1.objects.link(ob_cube_030)
col_collection_1.objects.link(ob_cube_031)
col_collection_1.objects.link(ob_cube_032)
col_collection_1.objects.link(ob_cube_033)
col_collection_1.objects.link(ob_cube_034)
col_collection_1.objects.link(ob_cube_035)
col_collection_1.objects.link(ob_cube_008)
col_collection_1.objects.link(ob_cube_036)

# ---- scene / render settings (as saved in the file)
scene.frame_start = 1; scene.frame_end = 250; scene.frame_set(43)
scene.render.engine = 'BLENDER_EEVEE_NEXT'
scene.cycles.sampling_pattern = 'TABULATED_SOBOL'
scene.cycles.use_light_tree = False
scene.view_settings.view_transform = 'Filmic'
bpy.context.view_layer.update()

# ---- added for rendering (the .blend has no active camera and no usable light): camera, sun
cam_auto = bpy.data.cameras.new('AutoCamera')
cam_auto.lens = 50.0
cam_auto.sensor_width = 36.0
cam_auto.clip_end = 1000.0
ob_auto_camera = bpy.data.objects.new('AutoCamera', cam_auto)
scene.collection.objects.link(ob_auto_camera)
ob_auto_camera.location = (32.7211, -34.6771, 28.1969)
ob_auto_camera.rotation_euler = (1.09748, -7.21219e-08, 0.694738)
scene.camera = ob_auto_camera
light_auto_sun = bpy.data.lights.new('AutoSun', 'SUN')
light_auto_sun.energy = 3.0
light_auto_sun.angle = 0.0523599
ob_auto_sun = bpy.data.objects.new('AutoSun', light_auto_sun)
scene.collection.objects.link(ob_auto_sun)
ob_auto_sun.rotation_euler = (0.872665, 0.174533, 0.523599)
bpy.context.view_layer.update()
